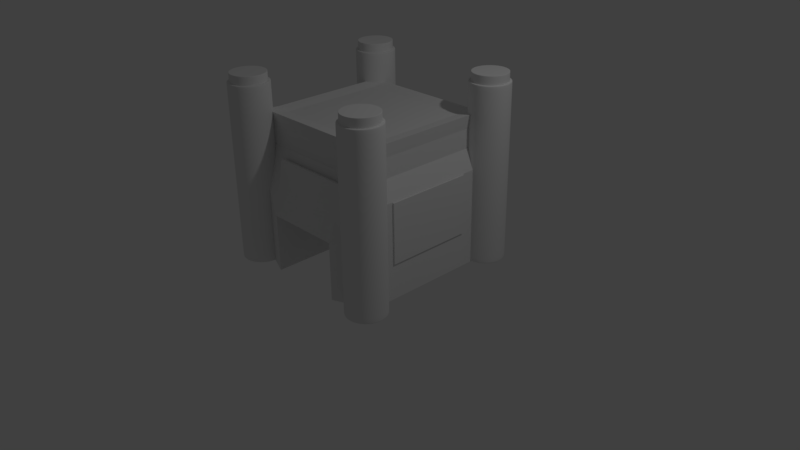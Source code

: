 # Source: TAP.blend  (saved by Blender 2.77.0; exported with 4.5.12 LTS)
import bpy
from mathutils import Matrix  # noqa: F401  (used for matrix-valued properties, if any)

bpy.ops.wm.read_factory_settings(use_empty=True)
scene = bpy.context.scene
scene.name = 'Scene'

# ---- collections
col_collection_1 = bpy.data.collections.new('Collection 1'); scene.collection.children.link(col_collection_1)

# ---- materials (node trees are filled in below, after node groups)
mat_tap2 = bpy.data.materials.new('TAP2')
mat_tap2.alpha_threshold = 0.0
mat_tap2.roughness = 0.5
mat_tap2.line_color = (0.0, 0.0, 0.0, 1.0)
mat_tap1 = bpy.data.materials.new('TAP1')
mat_tap1.alpha_threshold = 0.0
mat_tap1.roughness = 0.5

# ---- material node trees
mat_tap1.use_nodes = True; mat_tap1.node_tree.nodes.clear()
_N = mat_tap1.node_tree.nodes; _L = mat_tap1.node_tree.links
n0 = _N.new('ShaderNodeOutputMaterial'); n0.name = 'Material Output'; n0.location = (300, 300)
n1 = _N.new('ShaderNodeBsdfDiffuse'); n1.name = 'Diffuse BSDF'; n1.location = (10, 300)
_L.new(n1.outputs[0], n0.inputs[0])
n0.is_active_output = True

# ---- world
world_world = bpy.data.worlds.new('World'); scene.world = world_world
world_world.color = (0.05088, 0.05088, 0.05088)
world_world.use_sun_shadow = False
world_world.sun_shadow_jitter_overblur = 0.0
world_world.cycles.sampling_method = 'MANUAL'

# ---- cameras
cam_camera = bpy.data.cameras.new('Camera')
cam_camera.clip_end = 100.0
cam_camera.lens = 35.0
cam_camera.sensor_width = 32.0
cam_camera.sensor_height = 18.0
cam_camera.ortho_scale = 7.314
cam_camera.dof.focus_distance = 0.0

# ---- lights
light_lamp = bpy.data.lights.new('Lamp', 'POINT')
light_lamp.transmission_factor = 0.0
light_lamp.cutoff_distance = 30.0
light_lamp.energy = 100.0
light_lamp.shadow_buffer_clip_start = 1.001
light_lamp.shadow_soft_size = 0.1
light_lamp.shadow_maximum_resolution = 0.006
light_lamp.use_absolute_resolution = True

# ---- meshes
me_cylinder_007 = bpy.data.meshes.new('Cylinder.007')
me_cylinder_007.from_pydata([(0.0, 1.0, -1.0), (0.0, 1.0, 1.0), (0.1951, 0.9808, -1.0), (0.1951, 0.9808, 1.0), (0.3827, 0.9239, -1.0), (0.3827, 0.9239, 1.0), (0.5556, 0.8315, -1.0), (0.5556, 0.8315, 1.0), (0.7071, 0.7071, -1.0), (0.7071, 0.7071, 1.0), (0.8315, 0.5556, -1.0), (0.8315, 0.5556, 1.0), (0.9239, 0.3827, -1.0), (0.9239, 0.3827, 1.0), (0.9808, 0.1951, -1.0), (0.9808, 0.1951, 1.0), (1.0, 7.55e-08, -1.0), (1.0, 7.55e-08, 1.0), (0.9808, -0.1951, -1.0), (0.9808, -0.1951, 1.0), (0.9239, -0.3827, -1.0), (0.9239, -0.3827, 1.0), (0.8315, -0.5556, -1.0), (0.8315, -0.5556, 1.0), (0.7071, -0.7071, -1.0), (0.7071, -0.7071, 1.0), (0.5556, -0.8315, -1.0), (0.5556, -0.8315, 1.0), (0.3827, -0.9239, -1.0), (0.3827, -0.9239, 1.0), (0.1951, -0.9808, -1.0), (0.1951, -0.9808, 1.0), (-3.258e-07, -1.0, -1.0), (-3.258e-07, -1.0, 1.0), (-0.1951, -0.9808, -1.0), (-0.1951, -0.9808, 1.0), (-0.3827, -0.9239, -1.0), (-0.3827, -0.9239, 1.0), (-0.5556, -0.8315, -1.0), (-0.5556, -0.8315, 1.0), (-0.7071, -0.7071, -1.0), (-0.7071, -0.7071, 1.0), (-0.8315, -0.5556, -1.0), (-0.8315, -0.5556, 1.0), (-0.9239, -0.3827, -1.0), (-0.9239, -0.3827, 1.0), (-0.9808, -0.1951, -1.0), (-0.9808, -0.1951, 1.0), (-1.0, 9.656e-07, -1.0), (-1.0, 9.656e-07, 1.0), (-0.9808, 0.1951, -1.0), (-0.9808, 0.1951, 1.0), (-0.9239, 0.3827, -1.0), (-0.9239, 0.3827, 1.0), (-0.8315, 0.5556, -1.0), (-0.8315, 0.5556, 1.0), (-0.7071, 0.7071, -1.0), (-0.7071, 0.7071, 1.0), (-0.5556, 0.8315, -1.0), (-0.5556, 0.8315, 1.0), (-0.3827, 0.9239, -1.0), (-0.3827, 0.9239, 1.0), (-0.1951, 0.9808, -1.0), (-0.1951, 0.9808, 1.0), (0.0, 1.0, 0.9748), (0.1951, 0.9808, 0.9748), (0.3827, 0.9239, 0.9748), (0.5556, 0.8315, 0.9748), (0.7071, 0.7071, 0.9748), (0.8315, 0.5556, 0.9748), (0.9239, 0.3827, 0.9748), (0.9808, 0.1951, 0.9748), (1.0, 7.55e-08, 0.9748), (0.9808, -0.1951, 0.9748), (0.9239, -0.3827, 0.9748), (0.8315, -0.5556, 0.9748), (0.7071, -0.7071, 0.9748), (0.5556, -0.8315, 0.9748), (0.3827, -0.9239, 0.9748), (0.1951, -0.9808, 0.9748), (-3.258e-07, -1.0, 0.9748), (-0.1951, -0.9808, 0.9748), (-0.3827, -0.9239, 0.9748), (-0.5556, -0.8315, 0.9748), (-0.7071, -0.7071, 0.9748), (-0.8315, -0.5556, 0.9748), (-0.9239, -0.3827, 0.9748), (-0.9808, -0.1951, 0.9748), (-1.0, 9.656e-07, 0.9748), (-0.9808, 0.1951, 0.9748), (-0.9239, 0.3827, 0.9748), (-0.8315, 0.5556, 0.9748), (-0.7071, 0.7071, 0.9748), (-0.5556, 0.8315, 0.9748), (-0.3827, 0.9239, 0.9748), (-0.1951, 0.9808, 0.9748), (0.1951, 0.9808, -0.9731), (0.3827, 0.9239, -0.9731), (0.5556, 0.8315, -0.9731), (0.7071, 0.7071, -0.9731), (0.8315, 0.5556, -0.9731), (0.9239, 0.3827, -0.9731), (0.9808, 0.1951, -0.9731), (1.0, 7.55e-08, -0.9731), (0.9808, -0.1951, -0.9731), (0.9239, -0.3827, -0.9731), (0.8315, -0.5556, -0.9731), (0.7071, -0.7071, -0.9731), (0.5556, -0.8315, -0.9731), (0.3827, -0.9239, -0.9731), (0.1951, -0.9808, -0.9731), (-3.258e-07, -1.0, -0.9731), (-0.1951, -0.9808, -0.9731), (-0.3827, -0.9239, -0.9731), (-0.5556, -0.8315, -0.9731), (-0.7071, -0.7071, -0.9731), (-0.8315, -0.5556, -0.9731), (-0.9239, -0.3827, -0.9731), (-0.9808, -0.1951, -0.9731), (-1.0, 9.656e-07, -0.9731), (-0.9808, 0.1951, -0.9731), (-0.9239, 0.3827, -0.9731), (-0.8315, 0.5556, -0.9731), (-0.7071, 0.7071, -0.9731), (-0.5556, 0.8315, -0.9731), (-0.3827, 0.9239, -0.9731), (-0.1951, 0.9808, -0.9731), (0.0, 1.0, -0.9731), (0.1859, 0.9344, 1.0), (5.613e-09, 0.9527, 1.0), (0.3646, 0.8802, 1.0), (0.5293, 0.7922, 1.0), (0.6737, 0.6737, 1.0), (0.7922, 0.5293, 1.0), (0.8802, 0.3646, 1.0), (0.9344, 0.1859, 1.0), (0.9527, 8.54e-08, 1.0), (0.9344, -0.1859, 1.0), (0.8802, -0.3646, 1.0), (0.7922, -0.5293, 1.0), (0.6737, -0.6737, 1.0), (0.5293, -0.7922, 1.0), (0.3646, -0.8802, 1.0), (0.1859, -0.9344, 1.0), (-3.048e-07, -0.9527, 1.0), (-0.1859, -0.9344, 1.0), (-0.3646, -0.8802, 1.0), (-0.5293, -0.7922, 1.0), (-0.6737, -0.6737, 1.0), (-0.7922, -0.5293, 1.0), (-0.8802, -0.3646, 1.0), (-0.9344, -0.1859, 1.0), (-0.9527, 9.334e-07, 1.0), (-0.9344, 0.1859, 1.0), (-0.8802, 0.3646, 1.0), (-0.7922, 0.5293, 1.0), (-0.6737, 0.6737, 1.0), (-0.5293, 0.7922, 1.0), (-0.3646, 0.8802, 1.0), (-0.1859, 0.9344, 1.0), (7.091e-09, 0.9403, -1.0), (0.1834, 0.9222, -1.0), (0.3598, 0.8687, -1.0), (0.5224, 0.7818, -1.0), (0.6649, 0.6649, -1.0), (0.7818, 0.5224, -1.0), (0.8687, 0.3598, -1.0), (0.9222, 0.1834, -1.0), (0.9403, 8.801e-08, -1.0), (0.9222, -0.1834, -1.0), (0.8687, -0.3598, -1.0), (0.7818, -0.5224, -1.0), (0.6649, -0.6649, -1.0), (0.5224, -0.7818, -1.0), (0.3598, -0.8687, -1.0), (0.1834, -0.9222, -1.0), (-2.993e-07, -0.9403, -1.0), (-0.1834, -0.9222, -1.0), (-0.3598, -0.8687, -1.0), (-0.5224, -0.7818, -1.0), (-0.6649, -0.6649, -1.0), (-0.7818, -0.5224, -1.0), (-0.8687, -0.3598, -1.0), (-0.9222, -0.1834, -1.0), (-0.9403, 9.25e-07, -1.0), (-0.9222, 0.1834, -1.0), (-0.8687, 0.3598, -1.0), (-0.7818, 0.5224, -1.0), (-0.6649, 0.6649, -1.0), (-0.5224, 0.7818, -1.0), (-0.3598, 0.8687, -1.0), (-0.1834, 0.9222, -1.0)], [], [(64, 1, 3, 65), (65, 3, 5, 66), (66, 5, 7, 67), (67, 7, 9, 68), (68, 9, 11, 69), (69, 11, 13, 70), (70, 13, 15, 71), (71, 15, 17, 72), (72, 17, 19, 73), (73, 19, 21, 74), (74, 21, 23, 75), (75, 23, 25, 76), (76, 25, 27, 77), (77, 27, 29, 78), (78, 29, 31, 79), (79, 31, 33, 80), (80, 33, 35, 81), (81, 35, 37, 82), (82, 37, 39, 83), (83, 39, 41, 84), (84, 41, 43, 85), (85, 43, 45, 86), (86, 45, 47, 87), (87, 47, 49, 88), (88, 49, 51, 89), (89, 51, 53, 90), (90, 53, 55, 91), (91, 55, 57, 92), (92, 57, 59, 93), (93, 59, 61, 94), (33, 31, 143, 144), (94, 61, 63, 95), (95, 63, 1, 64), (62, 0, 160, 191), (126, 95, 64, 127), (125, 94, 95, 126), (124, 93, 94, 125), (123, 92, 93, 124), (122, 91, 92, 123), (121, 90, 91, 122), (120, 89, 90, 121), (119, 88, 89, 120), (118, 87, 88, 119), (117, 86, 87, 118), (116, 85, 86, 117), (115, 84, 85, 116), (114, 83, 84, 115), (113, 82, 83, 114), (112, 81, 82, 113), (111, 80, 81, 112), (110, 79, 80, 111), (109, 78, 79, 110), (108, 77, 78, 109), (107, 76, 77, 108), (106, 75, 76, 107), (105, 74, 75, 106), (104, 73, 74, 105), (103, 72, 73, 104), (102, 71, 72, 103), (101, 70, 71, 102), (100, 69, 70, 101), (99, 68, 69, 100), (98, 67, 68, 99), (97, 66, 67, 98), (96, 65, 66, 97), (127, 64, 65, 96), (0, 127, 96, 2), (2, 96, 97, 4), (4, 97, 98, 6), (6, 98, 99, 8), (8, 99, 100, 10), (10, 100, 101, 12), (12, 101, 102, 14), (14, 102, 103, 16), (16, 103, 104, 18), (18, 104, 105, 20), (20, 105, 106, 22), (22, 106, 107, 24), (24, 107, 108, 26), (26, 108, 109, 28), (28, 109, 110, 30), (30, 110, 111, 32), (32, 111, 112, 34), (34, 112, 113, 36), (36, 113, 114, 38), (38, 114, 115, 40), (40, 115, 116, 42), (42, 116, 117, 44), (44, 117, 118, 46), (46, 118, 119, 48), (48, 119, 120, 50), (50, 120, 121, 52), (52, 121, 122, 54), (54, 122, 123, 56), (56, 123, 124, 58), (58, 124, 125, 60), (60, 125, 126, 62), (62, 126, 127, 0), (128, 129, 159, 158, 157, 156, 155, 154, 153, 152, 151, 150, 149, 148, 147, 146, 145, 144, 143, 142, 141, 140, 139, 138, 137, 136, 135, 134, 133, 132, 131, 130), (27, 25, 140, 141), (39, 37, 146, 147), (21, 19, 137, 138), (11, 9, 132, 133), (23, 21, 138, 139), (5, 3, 128, 130), (17, 15, 135, 136), (7, 5, 130, 131), (61, 59, 157, 158), (63, 61, 158, 159), (45, 43, 149, 150), (57, 55, 155, 156), (51, 49, 152, 153), (29, 27, 141, 142), (41, 39, 147, 148), (35, 33, 144, 145), (47, 45, 150, 151), (25, 23, 139, 140), (19, 17, 136, 137), (31, 29, 142, 143), (13, 11, 133, 134), (15, 13, 134, 135), (9, 7, 131, 132), (3, 1, 129, 128), (1, 63, 159, 129), (59, 57, 156, 157), (53, 51, 153, 154), (55, 53, 154, 155), (37, 35, 145, 146), (49, 47, 151, 152), (43, 41, 148, 149), (160, 161, 162, 163, 164, 165, 166, 167, 168, 169, 170, 171, 172, 173, 174, 175, 176, 177, 178, 179, 180, 181, 182, 183, 184, 185, 186, 187, 188, 189, 190, 191), (56, 58, 189, 188), (58, 60, 190, 189), (46, 48, 184, 183), (40, 42, 181, 180), (52, 54, 187, 186), (42, 44, 182, 181), (24, 26, 173, 172), (36, 38, 179, 178), (30, 32, 176, 175), (26, 28, 174, 173), (8, 10, 165, 164), (20, 22, 171, 170), (14, 16, 168, 167), (4, 6, 163, 162), (10, 12, 166, 165), (0, 2, 161, 160), (60, 62, 191, 190), (54, 56, 188, 187), (48, 50, 185, 184), (38, 40, 180, 179), (50, 52, 186, 185), (32, 34, 177, 176), (44, 46, 183, 182), (34, 36, 178, 177), (16, 18, 169, 168), (28, 30, 175, 174), (22, 24, 172, 171), (12, 14, 167, 166), (6, 8, 164, 163), (18, 20, 170, 169), (2, 4, 162, 161)])
me_cylinder_007.polygons.foreach_set('use_smooth', [True] * 162)
me_cylinder_007.materials.append(mat_tap2)
me_cylinder_007.use_remesh_preserve_volume = False
me_cylinder_007.use_remesh_preserve_attributes = False
me_cylinder_007.use_mirror_vertex_groups = False
me_cylinder_007.update()
me_cylinder_006 = bpy.data.meshes.new('Cylinder.006')
me_cylinder_006.from_pydata([(0.0, 1.0, -1.0), (0.0, 1.0, 1.0), (0.1951, 0.9808, -1.0), (0.1951, 0.9808, 1.0), (0.3827, 0.9239, -1.0), (0.3827, 0.9239, 1.0), (0.5556, 0.8315, -1.0), (0.5556, 0.8315, 1.0), (0.7071, 0.7071, -1.0), (0.7071, 0.7071, 1.0), (0.8315, 0.5556, -1.0), (0.8315, 0.5556, 1.0), (0.9239, 0.3827, -1.0), (0.9239, 0.3827, 1.0), (0.9808, 0.1951, -1.0), (0.9808, 0.1951, 1.0), (1.0, 7.55e-08, -1.0), (1.0, 7.55e-08, 1.0), (0.9808, -0.1951, -1.0), (0.9808, -0.1951, 1.0), (0.9239, -0.3827, -1.0), (0.9239, -0.3827, 1.0), (0.8315, -0.5556, -1.0), (0.8315, -0.5556, 1.0), (0.7071, -0.7071, -1.0), (0.7071, -0.7071, 1.0), (0.5556, -0.8315, -1.0), (0.5556, -0.8315, 1.0), (0.3827, -0.9239, -1.0), (0.3827, -0.9239, 1.0), (0.1951, -0.9808, -1.0), (0.1951, -0.9808, 1.0), (-3.258e-07, -1.0, -1.0), (-3.258e-07, -1.0, 1.0), (-0.1951, -0.9808, -1.0), (-0.1951, -0.9808, 1.0), (-0.3827, -0.9239, -1.0), (-0.3827, -0.9239, 1.0), (-0.5556, -0.8315, -1.0), (-0.5556, -0.8315, 1.0), (-0.7071, -0.7071, -1.0), (-0.7071, -0.7071, 1.0), (-0.8315, -0.5556, -1.0), (-0.8315, -0.5556, 1.0), (-0.9239, -0.3827, -1.0), (-0.9239, -0.3827, 1.0), (-0.9808, -0.1951, -1.0), (-0.9808, -0.1951, 1.0), (-1.0, 9.656e-07, -1.0), (-1.0, 9.656e-07, 1.0), (-0.9808, 0.1951, -1.0), (-0.9808, 0.1951, 1.0), (-0.9239, 0.3827, -1.0), (-0.9239, 0.3827, 1.0), (-0.8315, 0.5556, -1.0), (-0.8315, 0.5556, 1.0), (-0.7071, 0.7071, -1.0), (-0.7071, 0.7071, 1.0), (-0.5556, 0.8315, -1.0), (-0.5556, 0.8315, 1.0), (-0.3827, 0.9239, -1.0), (-0.3827, 0.9239, 1.0), (-0.1951, 0.9808, -1.0), (-0.1951, 0.9808, 1.0), (0.0, 1.0, 0.9748), (0.1951, 0.9808, 0.9748), (0.3827, 0.9239, 0.9748), (0.5556, 0.8315, 0.9748), (0.7071, 0.7071, 0.9748), (0.8315, 0.5556, 0.9748), (0.9239, 0.3827, 0.9748), (0.9808, 0.1951, 0.9748), (1.0, 7.55e-08, 0.9748), (0.9808, -0.1951, 0.9748), (0.9239, -0.3827, 0.9748), (0.8315, -0.5556, 0.9748), (0.7071, -0.7071, 0.9748), (0.5556, -0.8315, 0.9748), (0.3827, -0.9239, 0.9748), (0.1951, -0.9808, 0.9748), (-3.258e-07, -1.0, 0.9748), (-0.1951, -0.9808, 0.9748), (-0.3827, -0.9239, 0.9748), (-0.5556, -0.8315, 0.9748), (-0.7071, -0.7071, 0.9748), (-0.8315, -0.5556, 0.9748), (-0.9239, -0.3827, 0.9748), (-0.9808, -0.1951, 0.9748), (-1.0, 9.656e-07, 0.9748), (-0.9808, 0.1951, 0.9748), (-0.9239, 0.3827, 0.9748), (-0.8315, 0.5556, 0.9748), (-0.7071, 0.7071, 0.9748), (-0.5556, 0.8315, 0.9748), (-0.3827, 0.9239, 0.9748), (-0.1951, 0.9808, 0.9748), (0.1951, 0.9808, -0.9731), (0.3827, 0.9239, -0.9731), (0.5556, 0.8315, -0.9731), (0.7071, 0.7071, -0.9731), (0.8315, 0.5556, -0.9731), (0.9239, 0.3827, -0.9731), (0.9808, 0.1951, -0.9731), (1.0, 7.55e-08, -0.9731), (0.9808, -0.1951, -0.9731), (0.9239, -0.3827, -0.9731), (0.8315, -0.5556, -0.9731), (0.7071, -0.7071, -0.9731), (0.5556, -0.8315, -0.9731), (0.3827, -0.9239, -0.9731), (0.1951, -0.9808, -0.9731), (-3.258e-07, -1.0, -0.9731), (-0.1951, -0.9808, -0.9731), (-0.3827, -0.9239, -0.9731), (-0.5556, -0.8315, -0.9731), (-0.7071, -0.7071, -0.9731), (-0.8315, -0.5556, -0.9731), (-0.9239, -0.3827, -0.9731), (-0.9808, -0.1951, -0.9731), (-1.0, 9.656e-07, -0.9731), (-0.9808, 0.1951, -0.9731), (-0.9239, 0.3827, -0.9731), (-0.8315, 0.5556, -0.9731), (-0.7071, 0.7071, -0.9731), (-0.5556, 0.8315, -0.9731), (-0.3827, 0.9239, -0.9731), (-0.1951, 0.9808, -0.9731), (0.0, 1.0, -0.9731), (0.1859, 0.9344, 1.0), (5.613e-09, 0.9527, 1.0), (0.3646, 0.8802, 1.0), (0.5293, 0.7922, 1.0), (0.6737, 0.6737, 1.0), (0.7922, 0.5293, 1.0), (0.8802, 0.3646, 1.0), (0.9344, 0.1859, 1.0), (0.9527, 8.54e-08, 1.0), (0.9344, -0.1859, 1.0), (0.8802, -0.3646, 1.0), (0.7922, -0.5293, 1.0), (0.6737, -0.6737, 1.0), (0.5293, -0.7922, 1.0), (0.3646, -0.8802, 1.0), (0.1859, -0.9344, 1.0), (-3.048e-07, -0.9527, 1.0), (-0.1859, -0.9344, 1.0), (-0.3646, -0.8802, 1.0), (-0.5293, -0.7922, 1.0), (-0.6737, -0.6737, 1.0), (-0.7922, -0.5293, 1.0), (-0.8802, -0.3646, 1.0), (-0.9344, -0.1859, 1.0), (-0.9527, 9.334e-07, 1.0), (-0.9344, 0.1859, 1.0), (-0.8802, 0.3646, 1.0), (-0.7922, 0.5293, 1.0), (-0.6737, 0.6737, 1.0), (-0.5293, 0.7922, 1.0), (-0.3646, 0.8802, 1.0), (-0.1859, 0.9344, 1.0), (7.091e-09, 0.9403, -1.0), (0.1834, 0.9222, -1.0), (0.3598, 0.8687, -1.0), (0.5224, 0.7818, -1.0), (0.6649, 0.6649, -1.0), (0.7818, 0.5224, -1.0), (0.8687, 0.3598, -1.0), (0.9222, 0.1834, -1.0), (0.9403, 8.801e-08, -1.0), (0.9222, -0.1834, -1.0), (0.8687, -0.3598, -1.0), (0.7818, -0.5224, -1.0), (0.6649, -0.6649, -1.0), (0.5224, -0.7818, -1.0), (0.3598, -0.8687, -1.0), (0.1834, -0.9222, -1.0), (-2.993e-07, -0.9403, -1.0), (-0.1834, -0.9222, -1.0), (-0.3598, -0.8687, -1.0), (-0.5224, -0.7818, -1.0), (-0.6649, -0.6649, -1.0), (-0.7818, -0.5224, -1.0), (-0.8687, -0.3598, -1.0), (-0.9222, -0.1834, -1.0), (-0.9403, 9.25e-07, -1.0), (-0.9222, 0.1834, -1.0), (-0.8687, 0.3598, -1.0), (-0.7818, 0.5224, -1.0), (-0.6649, 0.6649, -1.0), (-0.5224, 0.7818, -1.0), (-0.3598, 0.8687, -1.0), (-0.1834, 0.9222, -1.0)], [], [(64, 1, 3, 65), (65, 3, 5, 66), (66, 5, 7, 67), (67, 7, 9, 68), (68, 9, 11, 69), (69, 11, 13, 70), (70, 13, 15, 71), (71, 15, 17, 72), (72, 17, 19, 73), (73, 19, 21, 74), (74, 21, 23, 75), (75, 23, 25, 76), (76, 25, 27, 77), (77, 27, 29, 78), (78, 29, 31, 79), (79, 31, 33, 80), (80, 33, 35, 81), (81, 35, 37, 82), (82, 37, 39, 83), (83, 39, 41, 84), (84, 41, 43, 85), (85, 43, 45, 86), (86, 45, 47, 87), (87, 47, 49, 88), (88, 49, 51, 89), (89, 51, 53, 90), (90, 53, 55, 91), (91, 55, 57, 92), (92, 57, 59, 93), (93, 59, 61, 94), (33, 31, 143, 144), (94, 61, 63, 95), (95, 63, 1, 64), (62, 0, 160, 191), (126, 95, 64, 127), (125, 94, 95, 126), (124, 93, 94, 125), (123, 92, 93, 124), (122, 91, 92, 123), (121, 90, 91, 122), (120, 89, 90, 121), (119, 88, 89, 120), (118, 87, 88, 119), (117, 86, 87, 118), (116, 85, 86, 117), (115, 84, 85, 116), (114, 83, 84, 115), (113, 82, 83, 114), (112, 81, 82, 113), (111, 80, 81, 112), (110, 79, 80, 111), (109, 78, 79, 110), (108, 77, 78, 109), (107, 76, 77, 108), (106, 75, 76, 107), (105, 74, 75, 106), (104, 73, 74, 105), (103, 72, 73, 104), (102, 71, 72, 103), (101, 70, 71, 102), (100, 69, 70, 101), (99, 68, 69, 100), (98, 67, 68, 99), (97, 66, 67, 98), (96, 65, 66, 97), (127, 64, 65, 96), (0, 127, 96, 2), (2, 96, 97, 4), (4, 97, 98, 6), (6, 98, 99, 8), (8, 99, 100, 10), (10, 100, 101, 12), (12, 101, 102, 14), (14, 102, 103, 16), (16, 103, 104, 18), (18, 104, 105, 20), (20, 105, 106, 22), (22, 106, 107, 24), (24, 107, 108, 26), (26, 108, 109, 28), (28, 109, 110, 30), (30, 110, 111, 32), (32, 111, 112, 34), (34, 112, 113, 36), (36, 113, 114, 38), (38, 114, 115, 40), (40, 115, 116, 42), (42, 116, 117, 44), (44, 117, 118, 46), (46, 118, 119, 48), (48, 119, 120, 50), (50, 120, 121, 52), (52, 121, 122, 54), (54, 122, 123, 56), (56, 123, 124, 58), (58, 124, 125, 60), (60, 125, 126, 62), (62, 126, 127, 0), (128, 129, 159, 158, 157, 156, 155, 154, 153, 152, 151, 150, 149, 148, 147, 146, 145, 144, 143, 142, 141, 140, 139, 138, 137, 136, 135, 134, 133, 132, 131, 130), (27, 25, 140, 141), (39, 37, 146, 147), (21, 19, 137, 138), (11, 9, 132, 133), (23, 21, 138, 139), (5, 3, 128, 130), (17, 15, 135, 136), (7, 5, 130, 131), (61, 59, 157, 158), (63, 61, 158, 159), (45, 43, 149, 150), (57, 55, 155, 156), (51, 49, 152, 153), (29, 27, 141, 142), (41, 39, 147, 148), (35, 33, 144, 145), (47, 45, 150, 151), (25, 23, 139, 140), (19, 17, 136, 137), (31, 29, 142, 143), (13, 11, 133, 134), (15, 13, 134, 135), (9, 7, 131, 132), (3, 1, 129, 128), (1, 63, 159, 129), (59, 57, 156, 157), (53, 51, 153, 154), (55, 53, 154, 155), (37, 35, 145, 146), (49, 47, 151, 152), (43, 41, 148, 149), (160, 161, 162, 163, 164, 165, 166, 167, 168, 169, 170, 171, 172, 173, 174, 175, 176, 177, 178, 179, 180, 181, 182, 183, 184, 185, 186, 187, 188, 189, 190, 191), (56, 58, 189, 188), (58, 60, 190, 189), (46, 48, 184, 183), (40, 42, 181, 180), (52, 54, 187, 186), (42, 44, 182, 181), (24, 26, 173, 172), (36, 38, 179, 178), (30, 32, 176, 175), (26, 28, 174, 173), (8, 10, 165, 164), (20, 22, 171, 170), (14, 16, 168, 167), (4, 6, 163, 162), (10, 12, 166, 165), (0, 2, 161, 160), (60, 62, 191, 190), (54, 56, 188, 187), (48, 50, 185, 184), (38, 40, 180, 179), (50, 52, 186, 185), (32, 34, 177, 176), (44, 46, 183, 182), (34, 36, 178, 177), (16, 18, 169, 168), (28, 30, 175, 174), (22, 24, 172, 171), (12, 14, 167, 166), (6, 8, 164, 163), (18, 20, 170, 169), (2, 4, 162, 161)])
me_cylinder_006.polygons.foreach_set('use_smooth', [True] * 162)
me_cylinder_006.materials.append(mat_tap2)
me_cylinder_006.use_remesh_preserve_volume = False
me_cylinder_006.use_remesh_preserve_attributes = False
me_cylinder_006.use_mirror_vertex_groups = False
me_cylinder_006.update()
me_cylinder_005 = bpy.data.meshes.new('Cylinder.005')
me_cylinder_005.from_pydata([(0.0, 1.0, -1.0), (0.0, 1.0, 1.0), (0.1951, 0.9808, -1.0), (0.1951, 0.9808, 1.0), (0.3827, 0.9239, -1.0), (0.3827, 0.9239, 1.0), (0.5556, 0.8315, -1.0), (0.5556, 0.8315, 1.0), (0.7071, 0.7071, -1.0), (0.7071, 0.7071, 1.0), (0.8315, 0.5556, -1.0), (0.8315, 0.5556, 1.0), (0.9239, 0.3827, -1.0), (0.9239, 0.3827, 1.0), (0.9808, 0.1951, -1.0), (0.9808, 0.1951, 1.0), (1.0, 7.55e-08, -1.0), (1.0, 7.55e-08, 1.0), (0.9808, -0.1951, -1.0), (0.9808, -0.1951, 1.0), (0.9239, -0.3827, -1.0), (0.9239, -0.3827, 1.0), (0.8315, -0.5556, -1.0), (0.8315, -0.5556, 1.0), (0.7071, -0.7071, -1.0), (0.7071, -0.7071, 1.0), (0.5556, -0.8315, -1.0), (0.5556, -0.8315, 1.0), (0.3827, -0.9239, -1.0), (0.3827, -0.9239, 1.0), (0.1951, -0.9808, -1.0), (0.1951, -0.9808, 1.0), (-3.258e-07, -1.0, -1.0), (-3.258e-07, -1.0, 1.0), (-0.1951, -0.9808, -1.0), (-0.1951, -0.9808, 1.0), (-0.3827, -0.9239, -1.0), (-0.3827, -0.9239, 1.0), (-0.5556, -0.8315, -1.0), (-0.5556, -0.8315, 1.0), (-0.7071, -0.7071, -1.0), (-0.7071, -0.7071, 1.0), (-0.8315, -0.5556, -1.0), (-0.8315, -0.5556, 1.0), (-0.9239, -0.3827, -1.0), (-0.9239, -0.3827, 1.0), (-0.9808, -0.1951, -1.0), (-0.9808, -0.1951, 1.0), (-1.0, 9.656e-07, -1.0), (-1.0, 9.656e-07, 1.0), (-0.9808, 0.1951, -1.0), (-0.9808, 0.1951, 1.0), (-0.9239, 0.3827, -1.0), (-0.9239, 0.3827, 1.0), (-0.8315, 0.5556, -1.0), (-0.8315, 0.5556, 1.0), (-0.7071, 0.7071, -1.0), (-0.7071, 0.7071, 1.0), (-0.5556, 0.8315, -1.0), (-0.5556, 0.8315, 1.0), (-0.3827, 0.9239, -1.0), (-0.3827, 0.9239, 1.0), (-0.1951, 0.9808, -1.0), (-0.1951, 0.9808, 1.0), (0.0, 1.0, 0.9748), (0.1951, 0.9808, 0.9748), (0.3827, 0.9239, 0.9748), (0.5556, 0.8315, 0.9748), (0.7071, 0.7071, 0.9748), (0.8315, 0.5556, 0.9748), (0.9239, 0.3827, 0.9748), (0.9808, 0.1951, 0.9748), (1.0, 7.55e-08, 0.9748), (0.9808, -0.1951, 0.9748), (0.9239, -0.3827, 0.9748), (0.8315, -0.5556, 0.9748), (0.7071, -0.7071, 0.9748), (0.5556, -0.8315, 0.9748), (0.3827, -0.9239, 0.9748), (0.1951, -0.9808, 0.9748), (-3.258e-07, -1.0, 0.9748), (-0.1951, -0.9808, 0.9748), (-0.3827, -0.9239, 0.9748), (-0.5556, -0.8315, 0.9748), (-0.7071, -0.7071, 0.9748), (-0.8315, -0.5556, 0.9748), (-0.9239, -0.3827, 0.9748), (-0.9808, -0.1951, 0.9748), (-1.0, 9.656e-07, 0.9748), (-0.9808, 0.1951, 0.9748), (-0.9239, 0.3827, 0.9748), (-0.8315, 0.5556, 0.9748), (-0.7071, 0.7071, 0.9748), (-0.5556, 0.8315, 0.9748), (-0.3827, 0.9239, 0.9748), (-0.1951, 0.9808, 0.9748), (0.1951, 0.9808, -0.9731), (0.3827, 0.9239, -0.9731), (0.5556, 0.8315, -0.9731), (0.7071, 0.7071, -0.9731), (0.8315, 0.5556, -0.9731), (0.9239, 0.3827, -0.9731), (0.9808, 0.1951, -0.9731), (1.0, 7.55e-08, -0.9731), (0.9808, -0.1951, -0.9731), (0.9239, -0.3827, -0.9731), (0.8315, -0.5556, -0.9731), (0.7071, -0.7071, -0.9731), (0.5556, -0.8315, -0.9731), (0.3827, -0.9239, -0.9731), (0.1951, -0.9808, -0.9731), (-3.258e-07, -1.0, -0.9731), (-0.1951, -0.9808, -0.9731), (-0.3827, -0.9239, -0.9731), (-0.5556, -0.8315, -0.9731), (-0.7071, -0.7071, -0.9731), (-0.8315, -0.5556, -0.9731), (-0.9239, -0.3827, -0.9731), (-0.9808, -0.1951, -0.9731), (-1.0, 9.656e-07, -0.9731), (-0.9808, 0.1951, -0.9731), (-0.9239, 0.3827, -0.9731), (-0.8315, 0.5556, -0.9731), (-0.7071, 0.7071, -0.9731), (-0.5556, 0.8315, -0.9731), (-0.3827, 0.9239, -0.9731), (-0.1951, 0.9808, -0.9731), (0.0, 1.0, -0.9731), (0.1859, 0.9344, 1.0), (5.613e-09, 0.9527, 1.0), (0.3646, 0.8802, 1.0), (0.5293, 0.7922, 1.0), (0.6737, 0.6737, 1.0), (0.7922, 0.5293, 1.0), (0.8802, 0.3646, 1.0), (0.9344, 0.1859, 1.0), (0.9527, 8.54e-08, 1.0), (0.9344, -0.1859, 1.0), (0.8802, -0.3646, 1.0), (0.7922, -0.5293, 1.0), (0.6737, -0.6737, 1.0), (0.5293, -0.7922, 1.0), (0.3646, -0.8802, 1.0), (0.1859, -0.9344, 1.0), (-3.048e-07, -0.9527, 1.0), (-0.1859, -0.9344, 1.0), (-0.3646, -0.8802, 1.0), (-0.5293, -0.7922, 1.0), (-0.6737, -0.6737, 1.0), (-0.7922, -0.5293, 1.0), (-0.8802, -0.3646, 1.0), (-0.9344, -0.1859, 1.0), (-0.9527, 9.334e-07, 1.0), (-0.9344, 0.1859, 1.0), (-0.8802, 0.3646, 1.0), (-0.7922, 0.5293, 1.0), (-0.6737, 0.6737, 1.0), (-0.5293, 0.7922, 1.0), (-0.3646, 0.8802, 1.0), (-0.1859, 0.9344, 1.0), (7.091e-09, 0.9403, -1.0), (0.1834, 0.9222, -1.0), (0.3598, 0.8687, -1.0), (0.5224, 0.7818, -1.0), (0.6649, 0.6649, -1.0), (0.7818, 0.5224, -1.0), (0.8687, 0.3598, -1.0), (0.9222, 0.1834, -1.0), (0.9403, 8.801e-08, -1.0), (0.9222, -0.1834, -1.0), (0.8687, -0.3598, -1.0), (0.7818, -0.5224, -1.0), (0.6649, -0.6649, -1.0), (0.5224, -0.7818, -1.0), (0.3598, -0.8687, -1.0), (0.1834, -0.9222, -1.0), (-2.993e-07, -0.9403, -1.0), (-0.1834, -0.9222, -1.0), (-0.3598, -0.8687, -1.0), (-0.5224, -0.7818, -1.0), (-0.6649, -0.6649, -1.0), (-0.7818, -0.5224, -1.0), (-0.8687, -0.3598, -1.0), (-0.9222, -0.1834, -1.0), (-0.9403, 9.25e-07, -1.0), (-0.9222, 0.1834, -1.0), (-0.8687, 0.3598, -1.0), (-0.7818, 0.5224, -1.0), (-0.6649, 0.6649, -1.0), (-0.5224, 0.7818, -1.0), (-0.3598, 0.8687, -1.0), (-0.1834, 0.9222, -1.0)], [], [(64, 1, 3, 65), (65, 3, 5, 66), (66, 5, 7, 67), (67, 7, 9, 68), (68, 9, 11, 69), (69, 11, 13, 70), (70, 13, 15, 71), (71, 15, 17, 72), (72, 17, 19, 73), (73, 19, 21, 74), (74, 21, 23, 75), (75, 23, 25, 76), (76, 25, 27, 77), (77, 27, 29, 78), (78, 29, 31, 79), (79, 31, 33, 80), (80, 33, 35, 81), (81, 35, 37, 82), (82, 37, 39, 83), (83, 39, 41, 84), (84, 41, 43, 85), (85, 43, 45, 86), (86, 45, 47, 87), (87, 47, 49, 88), (88, 49, 51, 89), (89, 51, 53, 90), (90, 53, 55, 91), (91, 55, 57, 92), (92, 57, 59, 93), (93, 59, 61, 94), (33, 31, 143, 144), (94, 61, 63, 95), (95, 63, 1, 64), (62, 0, 160, 191), (126, 95, 64, 127), (125, 94, 95, 126), (124, 93, 94, 125), (123, 92, 93, 124), (122, 91, 92, 123), (121, 90, 91, 122), (120, 89, 90, 121), (119, 88, 89, 120), (118, 87, 88, 119), (117, 86, 87, 118), (116, 85, 86, 117), (115, 84, 85, 116), (114, 83, 84, 115), (113, 82, 83, 114), (112, 81, 82, 113), (111, 80, 81, 112), (110, 79, 80, 111), (109, 78, 79, 110), (108, 77, 78, 109), (107, 76, 77, 108), (106, 75, 76, 107), (105, 74, 75, 106), (104, 73, 74, 105), (103, 72, 73, 104), (102, 71, 72, 103), (101, 70, 71, 102), (100, 69, 70, 101), (99, 68, 69, 100), (98, 67, 68, 99), (97, 66, 67, 98), (96, 65, 66, 97), (127, 64, 65, 96), (0, 127, 96, 2), (2, 96, 97, 4), (4, 97, 98, 6), (6, 98, 99, 8), (8, 99, 100, 10), (10, 100, 101, 12), (12, 101, 102, 14), (14, 102, 103, 16), (16, 103, 104, 18), (18, 104, 105, 20), (20, 105, 106, 22), (22, 106, 107, 24), (24, 107, 108, 26), (26, 108, 109, 28), (28, 109, 110, 30), (30, 110, 111, 32), (32, 111, 112, 34), (34, 112, 113, 36), (36, 113, 114, 38), (38, 114, 115, 40), (40, 115, 116, 42), (42, 116, 117, 44), (44, 117, 118, 46), (46, 118, 119, 48), (48, 119, 120, 50), (50, 120, 121, 52), (52, 121, 122, 54), (54, 122, 123, 56), (56, 123, 124, 58), (58, 124, 125, 60), (60, 125, 126, 62), (62, 126, 127, 0), (128, 129, 159, 158, 157, 156, 155, 154, 153, 152, 151, 150, 149, 148, 147, 146, 145, 144, 143, 142, 141, 140, 139, 138, 137, 136, 135, 134, 133, 132, 131, 130), (27, 25, 140, 141), (39, 37, 146, 147), (21, 19, 137, 138), (11, 9, 132, 133), (23, 21, 138, 139), (5, 3, 128, 130), (17, 15, 135, 136), (7, 5, 130, 131), (61, 59, 157, 158), (63, 61, 158, 159), (45, 43, 149, 150), (57, 55, 155, 156), (51, 49, 152, 153), (29, 27, 141, 142), (41, 39, 147, 148), (35, 33, 144, 145), (47, 45, 150, 151), (25, 23, 139, 140), (19, 17, 136, 137), (31, 29, 142, 143), (13, 11, 133, 134), (15, 13, 134, 135), (9, 7, 131, 132), (3, 1, 129, 128), (1, 63, 159, 129), (59, 57, 156, 157), (53, 51, 153, 154), (55, 53, 154, 155), (37, 35, 145, 146), (49, 47, 151, 152), (43, 41, 148, 149), (160, 161, 162, 163, 164, 165, 166, 167, 168, 169, 170, 171, 172, 173, 174, 175, 176, 177, 178, 179, 180, 181, 182, 183, 184, 185, 186, 187, 188, 189, 190, 191), (56, 58, 189, 188), (58, 60, 190, 189), (46, 48, 184, 183), (40, 42, 181, 180), (52, 54, 187, 186), (42, 44, 182, 181), (24, 26, 173, 172), (36, 38, 179, 178), (30, 32, 176, 175), (26, 28, 174, 173), (8, 10, 165, 164), (20, 22, 171, 170), (14, 16, 168, 167), (4, 6, 163, 162), (10, 12, 166, 165), (0, 2, 161, 160), (60, 62, 191, 190), (54, 56, 188, 187), (48, 50, 185, 184), (38, 40, 180, 179), (50, 52, 186, 185), (32, 34, 177, 176), (44, 46, 183, 182), (34, 36, 178, 177), (16, 18, 169, 168), (28, 30, 175, 174), (22, 24, 172, 171), (12, 14, 167, 166), (6, 8, 164, 163), (18, 20, 170, 169), (2, 4, 162, 161)])
me_cylinder_005.polygons.foreach_set('use_smooth', [True] * 162)
me_cylinder_005.materials.append(mat_tap2)
me_cylinder_005.use_remesh_preserve_volume = False
me_cylinder_005.use_remesh_preserve_attributes = False
me_cylinder_005.use_mirror_vertex_groups = False
me_cylinder_005.update()
me_cylinder_004 = bpy.data.meshes.new('Cylinder.004')
me_cylinder_004.from_pydata([(0.0, 1.0, -1.0), (0.0, 1.0, 1.0), (0.1951, 0.9808, -1.0), (0.1951, 0.9808, 1.0), (0.3827, 0.9239, -1.0), (0.3827, 0.9239, 1.0), (0.5556, 0.8315, -1.0), (0.5556, 0.8315, 1.0), (0.7071, 0.7071, -1.0), (0.7071, 0.7071, 1.0), (0.8315, 0.5556, -1.0), (0.8315, 0.5556, 1.0), (0.9239, 0.3827, -1.0), (0.9239, 0.3827, 1.0), (0.9808, 0.1951, -1.0), (0.9808, 0.1951, 1.0), (1.0, 7.55e-08, -1.0), (1.0, 7.55e-08, 1.0), (0.9808, -0.1951, -1.0), (0.9808, -0.1951, 1.0), (0.9239, -0.3827, -1.0), (0.9239, -0.3827, 1.0), (0.8315, -0.5556, -1.0), (0.8315, -0.5556, 1.0), (0.7071, -0.7071, -1.0), (0.7071, -0.7071, 1.0), (0.5556, -0.8315, -1.0), (0.5556, -0.8315, 1.0), (0.3827, -0.9239, -1.0), (0.3827, -0.9239, 1.0), (0.1951, -0.9808, -1.0), (0.1951, -0.9808, 1.0), (-3.258e-07, -1.0, -1.0), (-3.258e-07, -1.0, 1.0), (-0.1951, -0.9808, -1.0), (-0.1951, -0.9808, 1.0), (-0.3827, -0.9239, -1.0), (-0.3827, -0.9239, 1.0), (-0.5556, -0.8315, -1.0), (-0.5556, -0.8315, 1.0), (-0.7071, -0.7071, -1.0), (-0.7071, -0.7071, 1.0), (-0.8315, -0.5556, -1.0), (-0.8315, -0.5556, 1.0), (-0.9239, -0.3827, -1.0), (-0.9239, -0.3827, 1.0), (-0.9808, -0.1951, -1.0), (-0.9808, -0.1951, 1.0), (-1.0, 9.656e-07, -1.0), (-1.0, 9.656e-07, 1.0), (-0.9808, 0.1951, -1.0), (-0.9808, 0.1951, 1.0), (-0.9239, 0.3827, -1.0), (-0.9239, 0.3827, 1.0), (-0.8315, 0.5556, -1.0), (-0.8315, 0.5556, 1.0), (-0.7071, 0.7071, -1.0), (-0.7071, 0.7071, 1.0), (-0.5556, 0.8315, -1.0), (-0.5556, 0.8315, 1.0), (-0.3827, 0.9239, -1.0), (-0.3827, 0.9239, 1.0), (-0.1951, 0.9808, -1.0), (-0.1951, 0.9808, 1.0), (0.0, 1.0, 0.9748), (0.1951, 0.9808, 0.9748), (0.3827, 0.9239, 0.9748), (0.5556, 0.8315, 0.9748), (0.7071, 0.7071, 0.9748), (0.8315, 0.5556, 0.9748), (0.9239, 0.3827, 0.9748), (0.9808, 0.1951, 0.9748), (1.0, 7.55e-08, 0.9748), (0.9808, -0.1951, 0.9748), (0.9239, -0.3827, 0.9748), (0.8315, -0.5556, 0.9748), (0.7071, -0.7071, 0.9748), (0.5556, -0.8315, 0.9748), (0.3827, -0.9239, 0.9748), (0.1951, -0.9808, 0.9748), (-3.258e-07, -1.0, 0.9748), (-0.1951, -0.9808, 0.9748), (-0.3827, -0.9239, 0.9748), (-0.5556, -0.8315, 0.9748), (-0.7071, -0.7071, 0.9748), (-0.8315, -0.5556, 0.9748), (-0.9239, -0.3827, 0.9748), (-0.9808, -0.1951, 0.9748), (-1.0, 9.656e-07, 0.9748), (-0.9808, 0.1951, 0.9748), (-0.9239, 0.3827, 0.9748), (-0.8315, 0.5556, 0.9748), (-0.7071, 0.7071, 0.9748), (-0.5556, 0.8315, 0.9748), (-0.3827, 0.9239, 0.9748), (-0.1951, 0.9808, 0.9748), (0.1951, 0.9808, -0.9731), (0.3827, 0.9239, -0.9731), (0.5556, 0.8315, -0.9731), (0.7071, 0.7071, -0.9731), (0.8315, 0.5556, -0.9731), (0.9239, 0.3827, -0.9731), (0.9808, 0.1951, -0.9731), (1.0, 7.55e-08, -0.9731), (0.9808, -0.1951, -0.9731), (0.9239, -0.3827, -0.9731), (0.8315, -0.5556, -0.9731), (0.7071, -0.7071, -0.9731), (0.5556, -0.8315, -0.9731), (0.3827, -0.9239, -0.9731), (0.1951, -0.9808, -0.9731), (-3.258e-07, -1.0, -0.9731), (-0.1951, -0.9808, -0.9731), (-0.3827, -0.9239, -0.9731), (-0.5556, -0.8315, -0.9731), (-0.7071, -0.7071, -0.9731), (-0.8315, -0.5556, -0.9731), (-0.9239, -0.3827, -0.9731), (-0.9808, -0.1951, -0.9731), (-1.0, 9.656e-07, -0.9731), (-0.9808, 0.1951, -0.9731), (-0.9239, 0.3827, -0.9731), (-0.8315, 0.5556, -0.9731), (-0.7071, 0.7071, -0.9731), (-0.5556, 0.8315, -0.9731), (-0.3827, 0.9239, -0.9731), (-0.1951, 0.9808, -0.9731), (0.0, 1.0, -0.9731), (0.1859, 0.9344, 1.0), (5.613e-09, 0.9527, 1.0), (0.3646, 0.8802, 1.0), (0.5293, 0.7922, 1.0), (0.6737, 0.6737, 1.0), (0.7922, 0.5293, 1.0), (0.8802, 0.3646, 1.0), (0.9344, 0.1859, 1.0), (0.9527, 8.54e-08, 1.0), (0.9344, -0.1859, 1.0), (0.8802, -0.3646, 1.0), (0.7922, -0.5293, 1.0), (0.6737, -0.6737, 1.0), (0.5293, -0.7922, 1.0), (0.3646, -0.8802, 1.0), (0.1859, -0.9344, 1.0), (-3.048e-07, -0.9527, 1.0), (-0.1859, -0.9344, 1.0), (-0.3646, -0.8802, 1.0), (-0.5293, -0.7922, 1.0), (-0.6737, -0.6737, 1.0), (-0.7922, -0.5293, 1.0), (-0.8802, -0.3646, 1.0), (-0.9344, -0.1859, 1.0), (-0.9527, 9.334e-07, 1.0), (-0.9344, 0.1859, 1.0), (-0.8802, 0.3646, 1.0), (-0.7922, 0.5293, 1.0), (-0.6737, 0.6737, 1.0), (-0.5293, 0.7922, 1.0), (-0.3646, 0.8802, 1.0), (-0.1859, 0.9344, 1.0), (7.091e-09, 0.9403, -1.0), (0.1834, 0.9222, -1.0), (0.3598, 0.8687, -1.0), (0.5224, 0.7818, -1.0), (0.6649, 0.6649, -1.0), (0.7818, 0.5224, -1.0), (0.8687, 0.3598, -1.0), (0.9222, 0.1834, -1.0), (0.9403, 8.801e-08, -1.0), (0.9222, -0.1834, -1.0), (0.8687, -0.3598, -1.0), (0.7818, -0.5224, -1.0), (0.6649, -0.6649, -1.0), (0.5224, -0.7818, -1.0), (0.3598, -0.8687, -1.0), (0.1834, -0.9222, -1.0), (-2.993e-07, -0.9403, -1.0), (-0.1834, -0.9222, -1.0), (-0.3598, -0.8687, -1.0), (-0.5224, -0.7818, -1.0), (-0.6649, -0.6649, -1.0), (-0.7818, -0.5224, -1.0), (-0.8687, -0.3598, -1.0), (-0.9222, -0.1834, -1.0), (-0.9403, 9.25e-07, -1.0), (-0.9222, 0.1834, -1.0), (-0.8687, 0.3598, -1.0), (-0.7818, 0.5224, -1.0), (-0.6649, 0.6649, -1.0), (-0.5224, 0.7818, -1.0), (-0.3598, 0.8687, -1.0), (-0.1834, 0.9222, -1.0)], [], [(64, 1, 3, 65), (65, 3, 5, 66), (66, 5, 7, 67), (67, 7, 9, 68), (68, 9, 11, 69), (69, 11, 13, 70), (70, 13, 15, 71), (71, 15, 17, 72), (72, 17, 19, 73), (73, 19, 21, 74), (74, 21, 23, 75), (75, 23, 25, 76), (76, 25, 27, 77), (77, 27, 29, 78), (78, 29, 31, 79), (79, 31, 33, 80), (80, 33, 35, 81), (81, 35, 37, 82), (82, 37, 39, 83), (83, 39, 41, 84), (84, 41, 43, 85), (85, 43, 45, 86), (86, 45, 47, 87), (87, 47, 49, 88), (88, 49, 51, 89), (89, 51, 53, 90), (90, 53, 55, 91), (91, 55, 57, 92), (92, 57, 59, 93), (93, 59, 61, 94), (33, 31, 143, 144), (94, 61, 63, 95), (95, 63, 1, 64), (62, 0, 160, 191), (126, 95, 64, 127), (125, 94, 95, 126), (124, 93, 94, 125), (123, 92, 93, 124), (122, 91, 92, 123), (121, 90, 91, 122), (120, 89, 90, 121), (119, 88, 89, 120), (118, 87, 88, 119), (117, 86, 87, 118), (116, 85, 86, 117), (115, 84, 85, 116), (114, 83, 84, 115), (113, 82, 83, 114), (112, 81, 82, 113), (111, 80, 81, 112), (110, 79, 80, 111), (109, 78, 79, 110), (108, 77, 78, 109), (107, 76, 77, 108), (106, 75, 76, 107), (105, 74, 75, 106), (104, 73, 74, 105), (103, 72, 73, 104), (102, 71, 72, 103), (101, 70, 71, 102), (100, 69, 70, 101), (99, 68, 69, 100), (98, 67, 68, 99), (97, 66, 67, 98), (96, 65, 66, 97), (127, 64, 65, 96), (0, 127, 96, 2), (2, 96, 97, 4), (4, 97, 98, 6), (6, 98, 99, 8), (8, 99, 100, 10), (10, 100, 101, 12), (12, 101, 102, 14), (14, 102, 103, 16), (16, 103, 104, 18), (18, 104, 105, 20), (20, 105, 106, 22), (22, 106, 107, 24), (24, 107, 108, 26), (26, 108, 109, 28), (28, 109, 110, 30), (30, 110, 111, 32), (32, 111, 112, 34), (34, 112, 113, 36), (36, 113, 114, 38), (38, 114, 115, 40), (40, 115, 116, 42), (42, 116, 117, 44), (44, 117, 118, 46), (46, 118, 119, 48), (48, 119, 120, 50), (50, 120, 121, 52), (52, 121, 122, 54), (54, 122, 123, 56), (56, 123, 124, 58), (58, 124, 125, 60), (60, 125, 126, 62), (62, 126, 127, 0), (128, 129, 159, 158, 157, 156, 155, 154, 153, 152, 151, 150, 149, 148, 147, 146, 145, 144, 143, 142, 141, 140, 139, 138, 137, 136, 135, 134, 133, 132, 131, 130), (27, 25, 140, 141), (39, 37, 146, 147), (21, 19, 137, 138), (11, 9, 132, 133), (23, 21, 138, 139), (5, 3, 128, 130), (17, 15, 135, 136), (7, 5, 130, 131), (61, 59, 157, 158), (63, 61, 158, 159), (45, 43, 149, 150), (57, 55, 155, 156), (51, 49, 152, 153), (29, 27, 141, 142), (41, 39, 147, 148), (35, 33, 144, 145), (47, 45, 150, 151), (25, 23, 139, 140), (19, 17, 136, 137), (31, 29, 142, 143), (13, 11, 133, 134), (15, 13, 134, 135), (9, 7, 131, 132), (3, 1, 129, 128), (1, 63, 159, 129), (59, 57, 156, 157), (53, 51, 153, 154), (55, 53, 154, 155), (37, 35, 145, 146), (49, 47, 151, 152), (43, 41, 148, 149), (160, 161, 162, 163, 164, 165, 166, 167, 168, 169, 170, 171, 172, 173, 174, 175, 176, 177, 178, 179, 180, 181, 182, 183, 184, 185, 186, 187, 188, 189, 190, 191), (56, 58, 189, 188), (58, 60, 190, 189), (46, 48, 184, 183), (40, 42, 181, 180), (52, 54, 187, 186), (42, 44, 182, 181), (24, 26, 173, 172), (36, 38, 179, 178), (30, 32, 176, 175), (26, 28, 174, 173), (8, 10, 165, 164), (20, 22, 171, 170), (14, 16, 168, 167), (4, 6, 163, 162), (10, 12, 166, 165), (0, 2, 161, 160), (60, 62, 191, 190), (54, 56, 188, 187), (48, 50, 185, 184), (38, 40, 180, 179), (50, 52, 186, 185), (32, 34, 177, 176), (44, 46, 183, 182), (34, 36, 178, 177), (16, 18, 169, 168), (28, 30, 175, 174), (22, 24, 172, 171), (12, 14, 167, 166), (6, 8, 164, 163), (18, 20, 170, 169), (2, 4, 162, 161)])
me_cylinder_004.polygons.foreach_set('use_smooth', [True] * 162)
me_cylinder_004.materials.append(mat_tap2)
me_cylinder_004.use_remesh_preserve_volume = False
me_cylinder_004.use_remesh_preserve_attributes = False
me_cylinder_004.use_mirror_vertex_groups = False
me_cylinder_004.update()
me_cube_003 = bpy.data.meshes.new('Cube.003')
me_cube_003.from_pydata([(-1.0, -1.0, -1.0), (-1.0, -1.0, 1.0), (-1.0, 1.0, -1.0), (-1.0, 1.0, 1.0), (1.0, -1.0, -1.0), (1.0, -1.0, 1.0), (1.0, 1.0, -1.0), (1.0, 1.0, 1.0)], [], [(1, 3, 2, 0), (3, 7, 6, 2), (7, 5, 4, 6), (5, 1, 0, 4), (0, 2, 6, 4), (5, 7, 3, 1)])
me_cube_003.materials.append(mat_tap1)
me_cube_003.use_remesh_preserve_volume = False
me_cube_003.use_remesh_preserve_attributes = False
me_cube_003.use_mirror_vertex_groups = False
me_cube_003.update()
me_cube_002 = bpy.data.meshes.new('Cube.002')
me_cube_002.from_pydata([(-1.0, -1.0, -1.0), (-1.0, -1.0, 1.0), (-1.0, 1.0, -1.0), (-1.0, 1.0, 1.0), (1.0, -1.0, -1.0), (1.0, -1.0, 1.0), (1.0, 1.0, -1.0), (1.0, 1.0, 1.0)], [], [(1, 3, 2, 0), (3, 7, 6, 2), (7, 5, 4, 6), (5, 1, 0, 4), (0, 2, 6, 4), (5, 7, 3, 1)])
me_cube_002.materials.append(mat_tap1)
me_cube_002.use_remesh_preserve_volume = False
me_cube_002.use_remesh_preserve_attributes = False
me_cube_002.use_mirror_vertex_groups = False
me_cube_002.update()
me_cube_001 = bpy.data.meshes.new('Cube.001')
me_cube_001.from_pydata([(-1.0, -1.0, -1.0), (-1.0, -1.0, 1.0), (-1.0, 1.0, -1.0), (-1.0, 1.0, 1.0), (1.0, -1.0, -1.0), (1.0, -1.0, 1.0), (1.0, 1.0, -1.0), (1.0, 1.0, 1.0)], [], [(1, 3, 2, 0), (3, 7, 6, 2), (7, 5, 4, 6), (5, 1, 0, 4), (0, 2, 6, 4), (5, 7, 3, 1)])
me_cube_001.materials.append(mat_tap1)
me_cube_001.use_remesh_preserve_volume = False
me_cube_001.use_remesh_preserve_attributes = False
me_cube_001.use_mirror_vertex_groups = False
me_cube_001.update()
me_cylinder_003 = bpy.data.meshes.new('Cylinder.003')
me_cylinder_003.from_pydata([(0.0, 1.0, -1.0), (0.0, 1.0, 1.0), (0.1951, 0.9808, -1.0), (0.1951, 0.9808, 1.0), (0.3827, 0.9239, -1.0), (0.3827, 0.9239, 1.0), (0.5556, 0.8315, -1.0), (0.5556, 0.8315, 1.0), (0.7071, 0.7071, -1.0), (0.7071, 0.7071, 1.0), (0.8315, 0.5556, -1.0), (0.8315, 0.5556, 1.0), (0.9239, 0.3827, -1.0), (0.9239, 0.3827, 1.0), (0.9808, 0.1951, -1.0), (0.9808, 0.1951, 1.0), (1.0, 7.55e-08, -1.0), (1.0, 7.55e-08, 1.0), (0.9808, -0.1951, -1.0), (0.9808, -0.1951, 1.0), (0.9239, -0.3827, -1.0), (0.9239, -0.3827, 1.0), (0.8315, -0.5556, -1.0), (0.8315, -0.5556, 1.0), (0.7071, -0.7071, -1.0), (0.7071, -0.7071, 1.0), (0.5556, -0.8315, -1.0), (0.5556, -0.8315, 1.0), (0.3827, -0.9239, -1.0), (0.3827, -0.9239, 1.0), (0.1951, -0.9808, -1.0), (0.1951, -0.9808, 1.0), (-3.258e-07, -1.0, -1.0), (-3.258e-07, -1.0, 1.0), (-0.1951, -0.9808, -1.0), (-0.1951, -0.9808, 1.0), (-0.3827, -0.9239, -1.0), (-0.3827, -0.9239, 1.0), (-0.5556, -0.8315, -1.0), (-0.5556, -0.8315, 1.0), (-0.7071, -0.7071, -1.0), (-0.7071, -0.7071, 1.0), (-0.8315, -0.5556, -1.0), (-0.8315, -0.5556, 1.0), (-0.9239, -0.3827, -1.0), (-0.9239, -0.3827, 1.0), (-0.9808, -0.1951, -1.0), (-0.9808, -0.1951, 1.0), (-1.0, 9.656e-07, -1.0), (-1.0, 9.656e-07, 1.0), (-0.9808, 0.1951, -1.0), (-0.9808, 0.1951, 1.0), (-0.9239, 0.3827, -1.0), (-0.9239, 0.3827, 1.0), (-0.8315, 0.5556, -1.0), (-0.8315, 0.5556, 1.0), (-0.7071, 0.7071, -1.0), (-0.7071, 0.7071, 1.0), (-0.5556, 0.8315, -1.0), (-0.5556, 0.8315, 1.0), (-0.3827, 0.9239, -1.0), (-0.3827, 0.9239, 1.0), (-0.1951, 0.9808, -1.0), (-0.1951, 0.9808, 1.0), (0.0, 1.0, 0.9748), (0.1951, 0.9808, 0.9748), (0.3827, 0.9239, 0.9748), (0.5556, 0.8315, 0.9748), (0.7071, 0.7071, 0.9748), (0.8315, 0.5556, 0.9748), (0.9239, 0.3827, 0.9748), (0.9808, 0.1951, 0.9748), (1.0, 7.55e-08, 0.9748), (0.9808, -0.1951, 0.9748), (0.9239, -0.3827, 0.9748), (0.8315, -0.5556, 0.9748), (0.7071, -0.7071, 0.9748), (0.5556, -0.8315, 0.9748), (0.3827, -0.9239, 0.9748), (0.1951, -0.9808, 0.9748), (-3.258e-07, -1.0, 0.9748), (-0.1951, -0.9808, 0.9748), (-0.3827, -0.9239, 0.9748), (-0.5556, -0.8315, 0.9748), (-0.7071, -0.7071, 0.9748), (-0.8315, -0.5556, 0.9748), (-0.9239, -0.3827, 0.9748), (-0.9808, -0.1951, 0.9748), (-1.0, 9.656e-07, 0.9748), (-0.9808, 0.1951, 0.9748), (-0.9239, 0.3827, 0.9748), (-0.8315, 0.5556, 0.9748), (-0.7071, 0.7071, 0.9748), (-0.5556, 0.8315, 0.9748), (-0.3827, 0.9239, 0.9748), (-0.1951, 0.9808, 0.9748), (0.1951, 0.9808, -0.9731), (0.3827, 0.9239, -0.9731), (0.5556, 0.8315, -0.9731), (0.7071, 0.7071, -0.9731), (0.8315, 0.5556, -0.9731), (0.9239, 0.3827, -0.9731), (0.9808, 0.1951, -0.9731), (1.0, 7.55e-08, -0.9731), (0.9808, -0.1951, -0.9731), (0.9239, -0.3827, -0.9731), (0.8315, -0.5556, -0.9731), (0.7071, -0.7071, -0.9731), (0.5556, -0.8315, -0.9731), (0.3827, -0.9239, -0.9731), (0.1951, -0.9808, -0.9731), (-3.258e-07, -1.0, -0.9731), (-0.1951, -0.9808, -0.9731), (-0.3827, -0.9239, -0.9731), (-0.5556, -0.8315, -0.9731), (-0.7071, -0.7071, -0.9731), (-0.8315, -0.5556, -0.9731), (-0.9239, -0.3827, -0.9731), (-0.9808, -0.1951, -0.9731), (-1.0, 9.656e-07, -0.9731), (-0.9808, 0.1951, -0.9731), (-0.9239, 0.3827, -0.9731), (-0.8315, 0.5556, -0.9731), (-0.7071, 0.7071, -0.9731), (-0.5556, 0.8315, -0.9731), (-0.3827, 0.9239, -0.9731), (-0.1951, 0.9808, -0.9731), (0.0, 1.0, -0.9731), (0.1859, 0.9344, 1.0), (5.613e-09, 0.9527, 1.0), (0.3646, 0.8802, 1.0), (0.5293, 0.7922, 1.0), (0.6737, 0.6737, 1.0), (0.7922, 0.5293, 1.0), (0.8802, 0.3646, 1.0), (0.9344, 0.1859, 1.0), (0.9527, 8.54e-08, 1.0), (0.9344, -0.1859, 1.0), (0.8802, -0.3646, 1.0), (0.7922, -0.5293, 1.0), (0.6737, -0.6737, 1.0), (0.5293, -0.7922, 1.0), (0.3646, -0.8802, 1.0), (0.1859, -0.9344, 1.0), (-3.048e-07, -0.9527, 1.0), (-0.1859, -0.9344, 1.0), (-0.3646, -0.8802, 1.0), (-0.5293, -0.7922, 1.0), (-0.6737, -0.6737, 1.0), (-0.7922, -0.5293, 1.0), (-0.8802, -0.3646, 1.0), (-0.9344, -0.1859, 1.0), (-0.9527, 9.334e-07, 1.0), (-0.9344, 0.1859, 1.0), (-0.8802, 0.3646, 1.0), (-0.7922, 0.5293, 1.0), (-0.6737, 0.6737, 1.0), (-0.5293, 0.7922, 1.0), (-0.3646, 0.8802, 1.0), (-0.1859, 0.9344, 1.0), (7.091e-09, 0.9403, -1.0), (0.1834, 0.9222, -1.0), (0.3598, 0.8687, -1.0), (0.5224, 0.7818, -1.0), (0.6649, 0.6649, -1.0), (0.7818, 0.5224, -1.0), (0.8687, 0.3598, -1.0), (0.9222, 0.1834, -1.0), (0.9403, 8.801e-08, -1.0), (0.9222, -0.1834, -1.0), (0.8687, -0.3598, -1.0), (0.7818, -0.5224, -1.0), (0.6649, -0.6649, -1.0), (0.5224, -0.7818, -1.0), (0.3598, -0.8687, -1.0), (0.1834, -0.9222, -1.0), (-2.993e-07, -0.9403, -1.0), (-0.1834, -0.9222, -1.0), (-0.3598, -0.8687, -1.0), (-0.5224, -0.7818, -1.0), (-0.6649, -0.6649, -1.0), (-0.7818, -0.5224, -1.0), (-0.8687, -0.3598, -1.0), (-0.9222, -0.1834, -1.0), (-0.9403, 9.25e-07, -1.0), (-0.9222, 0.1834, -1.0), (-0.8687, 0.3598, -1.0), (-0.7818, 0.5224, -1.0), (-0.6649, 0.6649, -1.0), (-0.5224, 0.7818, -1.0), (-0.3598, 0.8687, -1.0), (-0.1834, 0.9222, -1.0)], [], [(64, 1, 3, 65), (65, 3, 5, 66), (66, 5, 7, 67), (67, 7, 9, 68), (68, 9, 11, 69), (69, 11, 13, 70), (70, 13, 15, 71), (71, 15, 17, 72), (72, 17, 19, 73), (73, 19, 21, 74), (74, 21, 23, 75), (75, 23, 25, 76), (76, 25, 27, 77), (77, 27, 29, 78), (78, 29, 31, 79), (79, 31, 33, 80), (80, 33, 35, 81), (81, 35, 37, 82), (82, 37, 39, 83), (83, 39, 41, 84), (84, 41, 43, 85), (85, 43, 45, 86), (86, 45, 47, 87), (87, 47, 49, 88), (88, 49, 51, 89), (89, 51, 53, 90), (90, 53, 55, 91), (91, 55, 57, 92), (92, 57, 59, 93), (93, 59, 61, 94), (33, 31, 143, 144), (94, 61, 63, 95), (95, 63, 1, 64), (62, 0, 160, 191), (126, 95, 64, 127), (125, 94, 95, 126), (124, 93, 94, 125), (123, 92, 93, 124), (122, 91, 92, 123), (121, 90, 91, 122), (120, 89, 90, 121), (119, 88, 89, 120), (118, 87, 88, 119), (117, 86, 87, 118), (116, 85, 86, 117), (115, 84, 85, 116), (114, 83, 84, 115), (113, 82, 83, 114), (112, 81, 82, 113), (111, 80, 81, 112), (110, 79, 80, 111), (109, 78, 79, 110), (108, 77, 78, 109), (107, 76, 77, 108), (106, 75, 76, 107), (105, 74, 75, 106), (104, 73, 74, 105), (103, 72, 73, 104), (102, 71, 72, 103), (101, 70, 71, 102), (100, 69, 70, 101), (99, 68, 69, 100), (98, 67, 68, 99), (97, 66, 67, 98), (96, 65, 66, 97), (127, 64, 65, 96), (0, 127, 96, 2), (2, 96, 97, 4), (4, 97, 98, 6), (6, 98, 99, 8), (8, 99, 100, 10), (10, 100, 101, 12), (12, 101, 102, 14), (14, 102, 103, 16), (16, 103, 104, 18), (18, 104, 105, 20), (20, 105, 106, 22), (22, 106, 107, 24), (24, 107, 108, 26), (26, 108, 109, 28), (28, 109, 110, 30), (30, 110, 111, 32), (32, 111, 112, 34), (34, 112, 113, 36), (36, 113, 114, 38), (38, 114, 115, 40), (40, 115, 116, 42), (42, 116, 117, 44), (44, 117, 118, 46), (46, 118, 119, 48), (48, 119, 120, 50), (50, 120, 121, 52), (52, 121, 122, 54), (54, 122, 123, 56), (56, 123, 124, 58), (58, 124, 125, 60), (60, 125, 126, 62), (62, 126, 127, 0), (128, 129, 159, 158, 157, 156, 155, 154, 153, 152, 151, 150, 149, 148, 147, 146, 145, 144, 143, 142, 141, 140, 139, 138, 137, 136, 135, 134, 133, 132, 131, 130), (27, 25, 140, 141), (39, 37, 146, 147), (21, 19, 137, 138), (11, 9, 132, 133), (23, 21, 138, 139), (5, 3, 128, 130), (17, 15, 135, 136), (7, 5, 130, 131), (61, 59, 157, 158), (63, 61, 158, 159), (45, 43, 149, 150), (57, 55, 155, 156), (51, 49, 152, 153), (29, 27, 141, 142), (41, 39, 147, 148), (35, 33, 144, 145), (47, 45, 150, 151), (25, 23, 139, 140), (19, 17, 136, 137), (31, 29, 142, 143), (13, 11, 133, 134), (15, 13, 134, 135), (9, 7, 131, 132), (3, 1, 129, 128), (1, 63, 159, 129), (59, 57, 156, 157), (53, 51, 153, 154), (55, 53, 154, 155), (37, 35, 145, 146), (49, 47, 151, 152), (43, 41, 148, 149), (160, 161, 162, 163, 164, 165, 166, 167, 168, 169, 170, 171, 172, 173, 174, 175, 176, 177, 178, 179, 180, 181, 182, 183, 184, 185, 186, 187, 188, 189, 190, 191), (56, 58, 189, 188), (58, 60, 190, 189), (46, 48, 184, 183), (40, 42, 181, 180), (52, 54, 187, 186), (42, 44, 182, 181), (24, 26, 173, 172), (36, 38, 179, 178), (30, 32, 176, 175), (26, 28, 174, 173), (8, 10, 165, 164), (20, 22, 171, 170), (14, 16, 168, 167), (4, 6, 163, 162), (10, 12, 166, 165), (0, 2, 161, 160), (60, 62, 191, 190), (54, 56, 188, 187), (48, 50, 185, 184), (38, 40, 180, 179), (50, 52, 186, 185), (32, 34, 177, 176), (44, 46, 183, 182), (34, 36, 178, 177), (16, 18, 169, 168), (28, 30, 175, 174), (22, 24, 172, 171), (12, 14, 167, 166), (6, 8, 164, 163), (18, 20, 170, 169), (2, 4, 162, 161)])
me_cylinder_003.polygons.foreach_set('use_smooth', [True] * 162)
me_cylinder_003.materials.append(mat_tap1)
me_cylinder_003.use_remesh_preserve_volume = False
me_cylinder_003.use_remesh_preserve_attributes = False
me_cylinder_003.use_mirror_vertex_groups = False
me_cylinder_003.update()
me_cylinder_002 = bpy.data.meshes.new('Cylinder.002')
me_cylinder_002.from_pydata([(0.0, 1.0, -1.0), (0.0, 1.0, 1.0), (0.1951, 0.9808, -1.0), (0.1951, 0.9808, 1.0), (0.3827, 0.9239, -1.0), (0.3827, 0.9239, 1.0), (0.5556, 0.8315, -1.0), (0.5556, 0.8315, 1.0), (0.7071, 0.7071, -1.0), (0.7071, 0.7071, 1.0), (0.8315, 0.5556, -1.0), (0.8315, 0.5556, 1.0), (0.9239, 0.3827, -1.0), (0.9239, 0.3827, 1.0), (0.9808, 0.1951, -1.0), (0.9808, 0.1951, 1.0), (1.0, 7.55e-08, -1.0), (1.0, 7.55e-08, 1.0), (0.9808, -0.1951, -1.0), (0.9808, -0.1951, 1.0), (0.9239, -0.3827, -1.0), (0.9239, -0.3827, 1.0), (0.8315, -0.5556, -1.0), (0.8315, -0.5556, 1.0), (0.7071, -0.7071, -1.0), (0.7071, -0.7071, 1.0), (0.5556, -0.8315, -1.0), (0.5556, -0.8315, 1.0), (0.3827, -0.9239, -1.0), (0.3827, -0.9239, 1.0), (0.1951, -0.9808, -1.0), (0.1951, -0.9808, 1.0), (-3.258e-07, -1.0, -1.0), (-3.258e-07, -1.0, 1.0), (-0.1951, -0.9808, -1.0), (-0.1951, -0.9808, 1.0), (-0.3827, -0.9239, -1.0), (-0.3827, -0.9239, 1.0), (-0.5556, -0.8315, -1.0), (-0.5556, -0.8315, 1.0), (-0.7071, -0.7071, -1.0), (-0.7071, -0.7071, 1.0), (-0.8315, -0.5556, -1.0), (-0.8315, -0.5556, 1.0), (-0.9239, -0.3827, -1.0), (-0.9239, -0.3827, 1.0), (-0.9808, -0.1951, -1.0), (-0.9808, -0.1951, 1.0), (-1.0, 9.656e-07, -1.0), (-1.0, 9.656e-07, 1.0), (-0.9808, 0.1951, -1.0), (-0.9808, 0.1951, 1.0), (-0.9239, 0.3827, -1.0), (-0.9239, 0.3827, 1.0), (-0.8315, 0.5556, -1.0), (-0.8315, 0.5556, 1.0), (-0.7071, 0.7071, -1.0), (-0.7071, 0.7071, 1.0), (-0.5556, 0.8315, -1.0), (-0.5556, 0.8315, 1.0), (-0.3827, 0.9239, -1.0), (-0.3827, 0.9239, 1.0), (-0.1951, 0.9808, -1.0), (-0.1951, 0.9808, 1.0), (0.0, 1.0, 0.9748), (0.1951, 0.9808, 0.9748), (0.3827, 0.9239, 0.9748), (0.5556, 0.8315, 0.9748), (0.7071, 0.7071, 0.9748), (0.8315, 0.5556, 0.9748), (0.9239, 0.3827, 0.9748), (0.9808, 0.1951, 0.9748), (1.0, 7.55e-08, 0.9748), (0.9808, -0.1951, 0.9748), (0.9239, -0.3827, 0.9748), (0.8315, -0.5556, 0.9748), (0.7071, -0.7071, 0.9748), (0.5556, -0.8315, 0.9748), (0.3827, -0.9239, 0.9748), (0.1951, -0.9808, 0.9748), (-3.258e-07, -1.0, 0.9748), (-0.1951, -0.9808, 0.9748), (-0.3827, -0.9239, 0.9748), (-0.5556, -0.8315, 0.9748), (-0.7071, -0.7071, 0.9748), (-0.8315, -0.5556, 0.9748), (-0.9239, -0.3827, 0.9748), (-0.9808, -0.1951, 0.9748), (-1.0, 9.656e-07, 0.9748), (-0.9808, 0.1951, 0.9748), (-0.9239, 0.3827, 0.9748), (-0.8315, 0.5556, 0.9748), (-0.7071, 0.7071, 0.9748), (-0.5556, 0.8315, 0.9748), (-0.3827, 0.9239, 0.9748), (-0.1951, 0.9808, 0.9748), (0.1951, 0.9808, -0.9731), (0.3827, 0.9239, -0.9731), (0.5556, 0.8315, -0.9731), (0.7071, 0.7071, -0.9731), (0.8315, 0.5556, -0.9731), (0.9239, 0.3827, -0.9731), (0.9808, 0.1951, -0.9731), (1.0, 7.55e-08, -0.9731), (0.9808, -0.1951, -0.9731), (0.9239, -0.3827, -0.9731), (0.8315, -0.5556, -0.9731), (0.7071, -0.7071, -0.9731), (0.5556, -0.8315, -0.9731), (0.3827, -0.9239, -0.9731), (0.1951, -0.9808, -0.9731), (-3.258e-07, -1.0, -0.9731), (-0.1951, -0.9808, -0.9731), (-0.3827, -0.9239, -0.9731), (-0.5556, -0.8315, -0.9731), (-0.7071, -0.7071, -0.9731), (-0.8315, -0.5556, -0.9731), (-0.9239, -0.3827, -0.9731), (-0.9808, -0.1951, -0.9731), (-1.0, 9.656e-07, -0.9731), (-0.9808, 0.1951, -0.9731), (-0.9239, 0.3827, -0.9731), (-0.8315, 0.5556, -0.9731), (-0.7071, 0.7071, -0.9731), (-0.5556, 0.8315, -0.9731), (-0.3827, 0.9239, -0.9731), (-0.1951, 0.9808, -0.9731), (0.0, 1.0, -0.9731), (0.1859, 0.9344, 1.0), (5.613e-09, 0.9527, 1.0), (0.3646, 0.8802, 1.0), (0.5293, 0.7922, 1.0), (0.6737, 0.6737, 1.0), (0.7922, 0.5293, 1.0), (0.8802, 0.3646, 1.0), (0.9344, 0.1859, 1.0), (0.9527, 8.54e-08, 1.0), (0.9344, -0.1859, 1.0), (0.8802, -0.3646, 1.0), (0.7922, -0.5293, 1.0), (0.6737, -0.6737, 1.0), (0.5293, -0.7922, 1.0), (0.3646, -0.8802, 1.0), (0.1859, -0.9344, 1.0), (-3.048e-07, -0.9527, 1.0), (-0.1859, -0.9344, 1.0), (-0.3646, -0.8802, 1.0), (-0.5293, -0.7922, 1.0), (-0.6737, -0.6737, 1.0), (-0.7922, -0.5293, 1.0), (-0.8802, -0.3646, 1.0), (-0.9344, -0.1859, 1.0), (-0.9527, 9.334e-07, 1.0), (-0.9344, 0.1859, 1.0), (-0.8802, 0.3646, 1.0), (-0.7922, 0.5293, 1.0), (-0.6737, 0.6737, 1.0), (-0.5293, 0.7922, 1.0), (-0.3646, 0.8802, 1.0), (-0.1859, 0.9344, 1.0), (7.091e-09, 0.9403, -1.0), (0.1834, 0.9222, -1.0), (0.3598, 0.8687, -1.0), (0.5224, 0.7818, -1.0), (0.6649, 0.6649, -1.0), (0.7818, 0.5224, -1.0), (0.8687, 0.3598, -1.0), (0.9222, 0.1834, -1.0), (0.9403, 8.801e-08, -1.0), (0.9222, -0.1834, -1.0), (0.8687, -0.3598, -1.0), (0.7818, -0.5224, -1.0), (0.6649, -0.6649, -1.0), (0.5224, -0.7818, -1.0), (0.3598, -0.8687, -1.0), (0.1834, -0.9222, -1.0), (-2.993e-07, -0.9403, -1.0), (-0.1834, -0.9222, -1.0), (-0.3598, -0.8687, -1.0), (-0.5224, -0.7818, -1.0), (-0.6649, -0.6649, -1.0), (-0.7818, -0.5224, -1.0), (-0.8687, -0.3598, -1.0), (-0.9222, -0.1834, -1.0), (-0.9403, 9.25e-07, -1.0), (-0.9222, 0.1834, -1.0), (-0.8687, 0.3598, -1.0), (-0.7818, 0.5224, -1.0), (-0.6649, 0.6649, -1.0), (-0.5224, 0.7818, -1.0), (-0.3598, 0.8687, -1.0), (-0.1834, 0.9222, -1.0)], [], [(64, 1, 3, 65), (65, 3, 5, 66), (66, 5, 7, 67), (67, 7, 9, 68), (68, 9, 11, 69), (69, 11, 13, 70), (70, 13, 15, 71), (71, 15, 17, 72), (72, 17, 19, 73), (73, 19, 21, 74), (74, 21, 23, 75), (75, 23, 25, 76), (76, 25, 27, 77), (77, 27, 29, 78), (78, 29, 31, 79), (79, 31, 33, 80), (80, 33, 35, 81), (81, 35, 37, 82), (82, 37, 39, 83), (83, 39, 41, 84), (84, 41, 43, 85), (85, 43, 45, 86), (86, 45, 47, 87), (87, 47, 49, 88), (88, 49, 51, 89), (89, 51, 53, 90), (90, 53, 55, 91), (91, 55, 57, 92), (92, 57, 59, 93), (93, 59, 61, 94), (33, 31, 143, 144), (94, 61, 63, 95), (95, 63, 1, 64), (62, 0, 160, 191), (126, 95, 64, 127), (125, 94, 95, 126), (124, 93, 94, 125), (123, 92, 93, 124), (122, 91, 92, 123), (121, 90, 91, 122), (120, 89, 90, 121), (119, 88, 89, 120), (118, 87, 88, 119), (117, 86, 87, 118), (116, 85, 86, 117), (115, 84, 85, 116), (114, 83, 84, 115), (113, 82, 83, 114), (112, 81, 82, 113), (111, 80, 81, 112), (110, 79, 80, 111), (109, 78, 79, 110), (108, 77, 78, 109), (107, 76, 77, 108), (106, 75, 76, 107), (105, 74, 75, 106), (104, 73, 74, 105), (103, 72, 73, 104), (102, 71, 72, 103), (101, 70, 71, 102), (100, 69, 70, 101), (99, 68, 69, 100), (98, 67, 68, 99), (97, 66, 67, 98), (96, 65, 66, 97), (127, 64, 65, 96), (0, 127, 96, 2), (2, 96, 97, 4), (4, 97, 98, 6), (6, 98, 99, 8), (8, 99, 100, 10), (10, 100, 101, 12), (12, 101, 102, 14), (14, 102, 103, 16), (16, 103, 104, 18), (18, 104, 105, 20), (20, 105, 106, 22), (22, 106, 107, 24), (24, 107, 108, 26), (26, 108, 109, 28), (28, 109, 110, 30), (30, 110, 111, 32), (32, 111, 112, 34), (34, 112, 113, 36), (36, 113, 114, 38), (38, 114, 115, 40), (40, 115, 116, 42), (42, 116, 117, 44), (44, 117, 118, 46), (46, 118, 119, 48), (48, 119, 120, 50), (50, 120, 121, 52), (52, 121, 122, 54), (54, 122, 123, 56), (56, 123, 124, 58), (58, 124, 125, 60), (60, 125, 126, 62), (62, 126, 127, 0), (128, 129, 159, 158, 157, 156, 155, 154, 153, 152, 151, 150, 149, 148, 147, 146, 145, 144, 143, 142, 141, 140, 139, 138, 137, 136, 135, 134, 133, 132, 131, 130), (27, 25, 140, 141), (39, 37, 146, 147), (21, 19, 137, 138), (11, 9, 132, 133), (23, 21, 138, 139), (5, 3, 128, 130), (17, 15, 135, 136), (7, 5, 130, 131), (61, 59, 157, 158), (63, 61, 158, 159), (45, 43, 149, 150), (57, 55, 155, 156), (51, 49, 152, 153), (29, 27, 141, 142), (41, 39, 147, 148), (35, 33, 144, 145), (47, 45, 150, 151), (25, 23, 139, 140), (19, 17, 136, 137), (31, 29, 142, 143), (13, 11, 133, 134), (15, 13, 134, 135), (9, 7, 131, 132), (3, 1, 129, 128), (1, 63, 159, 129), (59, 57, 156, 157), (53, 51, 153, 154), (55, 53, 154, 155), (37, 35, 145, 146), (49, 47, 151, 152), (43, 41, 148, 149), (160, 161, 162, 163, 164, 165, 166, 167, 168, 169, 170, 171, 172, 173, 174, 175, 176, 177, 178, 179, 180, 181, 182, 183, 184, 185, 186, 187, 188, 189, 190, 191), (56, 58, 189, 188), (58, 60, 190, 189), (46, 48, 184, 183), (40, 42, 181, 180), (52, 54, 187, 186), (42, 44, 182, 181), (24, 26, 173, 172), (36, 38, 179, 178), (30, 32, 176, 175), (26, 28, 174, 173), (8, 10, 165, 164), (20, 22, 171, 170), (14, 16, 168, 167), (4, 6, 163, 162), (10, 12, 166, 165), (0, 2, 161, 160), (60, 62, 191, 190), (54, 56, 188, 187), (48, 50, 185, 184), (38, 40, 180, 179), (50, 52, 186, 185), (32, 34, 177, 176), (44, 46, 183, 182), (34, 36, 178, 177), (16, 18, 169, 168), (28, 30, 175, 174), (22, 24, 172, 171), (12, 14, 167, 166), (6, 8, 164, 163), (18, 20, 170, 169), (2, 4, 162, 161)])
me_cylinder_002.polygons.foreach_set('use_smooth', [True] * 162)
me_cylinder_002.materials.append(mat_tap1)
me_cylinder_002.use_remesh_preserve_volume = False
me_cylinder_002.use_remesh_preserve_attributes = False
me_cylinder_002.use_mirror_vertex_groups = False
me_cylinder_002.update()
me_cylinder_001 = bpy.data.meshes.new('Cylinder.001')
me_cylinder_001.from_pydata([(0.0, 1.0, -1.0), (0.0, 1.0, 1.0), (0.1951, 0.9808, -1.0), (0.1951, 0.9808, 1.0), (0.3827, 0.9239, -1.0), (0.3827, 0.9239, 1.0), (0.5556, 0.8315, -1.0), (0.5556, 0.8315, 1.0), (0.7071, 0.7071, -1.0), (0.7071, 0.7071, 1.0), (0.8315, 0.5556, -1.0), (0.8315, 0.5556, 1.0), (0.9239, 0.3827, -1.0), (0.9239, 0.3827, 1.0), (0.9808, 0.1951, -1.0), (0.9808, 0.1951, 1.0), (1.0, 7.55e-08, -1.0), (1.0, 7.55e-08, 1.0), (0.9808, -0.1951, -1.0), (0.9808, -0.1951, 1.0), (0.9239, -0.3827, -1.0), (0.9239, -0.3827, 1.0), (0.8315, -0.5556, -1.0), (0.8315, -0.5556, 1.0), (0.7071, -0.7071, -1.0), (0.7071, -0.7071, 1.0), (0.5556, -0.8315, -1.0), (0.5556, -0.8315, 1.0), (0.3827, -0.9239, -1.0), (0.3827, -0.9239, 1.0), (0.1951, -0.9808, -1.0), (0.1951, -0.9808, 1.0), (-3.258e-07, -1.0, -1.0), (-3.258e-07, -1.0, 1.0), (-0.1951, -0.9808, -1.0), (-0.1951, -0.9808, 1.0), (-0.3827, -0.9239, -1.0), (-0.3827, -0.9239, 1.0), (-0.5556, -0.8315, -1.0), (-0.5556, -0.8315, 1.0), (-0.7071, -0.7071, -1.0), (-0.7071, -0.7071, 1.0), (-0.8315, -0.5556, -1.0), (-0.8315, -0.5556, 1.0), (-0.9239, -0.3827, -1.0), (-0.9239, -0.3827, 1.0), (-0.9808, -0.1951, -1.0), (-0.9808, -0.1951, 1.0), (-1.0, 9.656e-07, -1.0), (-1.0, 9.656e-07, 1.0), (-0.9808, 0.1951, -1.0), (-0.9808, 0.1951, 1.0), (-0.9239, 0.3827, -1.0), (-0.9239, 0.3827, 1.0), (-0.8315, 0.5556, -1.0), (-0.8315, 0.5556, 1.0), (-0.7071, 0.7071, -1.0), (-0.7071, 0.7071, 1.0), (-0.5556, 0.8315, -1.0), (-0.5556, 0.8315, 1.0), (-0.3827, 0.9239, -1.0), (-0.3827, 0.9239, 1.0), (-0.1951, 0.9808, -1.0), (-0.1951, 0.9808, 1.0), (0.0, 1.0, 0.9748), (0.1951, 0.9808, 0.9748), (0.3827, 0.9239, 0.9748), (0.5556, 0.8315, 0.9748), (0.7071, 0.7071, 0.9748), (0.8315, 0.5556, 0.9748), (0.9239, 0.3827, 0.9748), (0.9808, 0.1951, 0.9748), (1.0, 7.55e-08, 0.9748), (0.9808, -0.1951, 0.9748), (0.9239, -0.3827, 0.9748), (0.8315, -0.5556, 0.9748), (0.7071, -0.7071, 0.9748), (0.5556, -0.8315, 0.9748), (0.3827, -0.9239, 0.9748), (0.1951, -0.9808, 0.9748), (-3.258e-07, -1.0, 0.9748), (-0.1951, -0.9808, 0.9748), (-0.3827, -0.9239, 0.9748), (-0.5556, -0.8315, 0.9748), (-0.7071, -0.7071, 0.9748), (-0.8315, -0.5556, 0.9748), (-0.9239, -0.3827, 0.9748), (-0.9808, -0.1951, 0.9748), (-1.0, 9.656e-07, 0.9748), (-0.9808, 0.1951, 0.9748), (-0.9239, 0.3827, 0.9748), (-0.8315, 0.5556, 0.9748), (-0.7071, 0.7071, 0.9748), (-0.5556, 0.8315, 0.9748), (-0.3827, 0.9239, 0.9748), (-0.1951, 0.9808, 0.9748), (0.1951, 0.9808, -0.9731), (0.3827, 0.9239, -0.9731), (0.5556, 0.8315, -0.9731), (0.7071, 0.7071, -0.9731), (0.8315, 0.5556, -0.9731), (0.9239, 0.3827, -0.9731), (0.9808, 0.1951, -0.9731), (1.0, 7.55e-08, -0.9731), (0.9808, -0.1951, -0.9731), (0.9239, -0.3827, -0.9731), (0.8315, -0.5556, -0.9731), (0.7071, -0.7071, -0.9731), (0.5556, -0.8315, -0.9731), (0.3827, -0.9239, -0.9731), (0.1951, -0.9808, -0.9731), (-3.258e-07, -1.0, -0.9731), (-0.1951, -0.9808, -0.9731), (-0.3827, -0.9239, -0.9731), (-0.5556, -0.8315, -0.9731), (-0.7071, -0.7071, -0.9731), (-0.8315, -0.5556, -0.9731), (-0.9239, -0.3827, -0.9731), (-0.9808, -0.1951, -0.9731), (-1.0, 9.656e-07, -0.9731), (-0.9808, 0.1951, -0.9731), (-0.9239, 0.3827, -0.9731), (-0.8315, 0.5556, -0.9731), (-0.7071, 0.7071, -0.9731), (-0.5556, 0.8315, -0.9731), (-0.3827, 0.9239, -0.9731), (-0.1951, 0.9808, -0.9731), (0.0, 1.0, -0.9731), (0.1859, 0.9344, 1.0), (5.613e-09, 0.9527, 1.0), (0.3646, 0.8802, 1.0), (0.5293, 0.7922, 1.0), (0.6737, 0.6737, 1.0), (0.7922, 0.5293, 1.0), (0.8802, 0.3646, 1.0), (0.9344, 0.1859, 1.0), (0.9527, 8.54e-08, 1.0), (0.9344, -0.1859, 1.0), (0.8802, -0.3646, 1.0), (0.7922, -0.5293, 1.0), (0.6737, -0.6737, 1.0), (0.5293, -0.7922, 1.0), (0.3646, -0.8802, 1.0), (0.1859, -0.9344, 1.0), (-3.048e-07, -0.9527, 1.0), (-0.1859, -0.9344, 1.0), (-0.3646, -0.8802, 1.0), (-0.5293, -0.7922, 1.0), (-0.6737, -0.6737, 1.0), (-0.7922, -0.5293, 1.0), (-0.8802, -0.3646, 1.0), (-0.9344, -0.1859, 1.0), (-0.9527, 9.334e-07, 1.0), (-0.9344, 0.1859, 1.0), (-0.8802, 0.3646, 1.0), (-0.7922, 0.5293, 1.0), (-0.6737, 0.6737, 1.0), (-0.5293, 0.7922, 1.0), (-0.3646, 0.8802, 1.0), (-0.1859, 0.9344, 1.0), (7.091e-09, 0.9403, -1.0), (0.1834, 0.9222, -1.0), (0.3598, 0.8687, -1.0), (0.5224, 0.7818, -1.0), (0.6649, 0.6649, -1.0), (0.7818, 0.5224, -1.0), (0.8687, 0.3598, -1.0), (0.9222, 0.1834, -1.0), (0.9403, 8.801e-08, -1.0), (0.9222, -0.1834, -1.0), (0.8687, -0.3598, -1.0), (0.7818, -0.5224, -1.0), (0.6649, -0.6649, -1.0), (0.5224, -0.7818, -1.0), (0.3598, -0.8687, -1.0), (0.1834, -0.9222, -1.0), (-2.993e-07, -0.9403, -1.0), (-0.1834, -0.9222, -1.0), (-0.3598, -0.8687, -1.0), (-0.5224, -0.7818, -1.0), (-0.6649, -0.6649, -1.0), (-0.7818, -0.5224, -1.0), (-0.8687, -0.3598, -1.0), (-0.9222, -0.1834, -1.0), (-0.9403, 9.25e-07, -1.0), (-0.9222, 0.1834, -1.0), (-0.8687, 0.3598, -1.0), (-0.7818, 0.5224, -1.0), (-0.6649, 0.6649, -1.0), (-0.5224, 0.7818, -1.0), (-0.3598, 0.8687, -1.0), (-0.1834, 0.9222, -1.0)], [], [(64, 1, 3, 65), (65, 3, 5, 66), (66, 5, 7, 67), (67, 7, 9, 68), (68, 9, 11, 69), (69, 11, 13, 70), (70, 13, 15, 71), (71, 15, 17, 72), (72, 17, 19, 73), (73, 19, 21, 74), (74, 21, 23, 75), (75, 23, 25, 76), (76, 25, 27, 77), (77, 27, 29, 78), (78, 29, 31, 79), (79, 31, 33, 80), (80, 33, 35, 81), (81, 35, 37, 82), (82, 37, 39, 83), (83, 39, 41, 84), (84, 41, 43, 85), (85, 43, 45, 86), (86, 45, 47, 87), (87, 47, 49, 88), (88, 49, 51, 89), (89, 51, 53, 90), (90, 53, 55, 91), (91, 55, 57, 92), (92, 57, 59, 93), (93, 59, 61, 94), (33, 31, 143, 144), (94, 61, 63, 95), (95, 63, 1, 64), (62, 0, 160, 191), (126, 95, 64, 127), (125, 94, 95, 126), (124, 93, 94, 125), (123, 92, 93, 124), (122, 91, 92, 123), (121, 90, 91, 122), (120, 89, 90, 121), (119, 88, 89, 120), (118, 87, 88, 119), (117, 86, 87, 118), (116, 85, 86, 117), (115, 84, 85, 116), (114, 83, 84, 115), (113, 82, 83, 114), (112, 81, 82, 113), (111, 80, 81, 112), (110, 79, 80, 111), (109, 78, 79, 110), (108, 77, 78, 109), (107, 76, 77, 108), (106, 75, 76, 107), (105, 74, 75, 106), (104, 73, 74, 105), (103, 72, 73, 104), (102, 71, 72, 103), (101, 70, 71, 102), (100, 69, 70, 101), (99, 68, 69, 100), (98, 67, 68, 99), (97, 66, 67, 98), (96, 65, 66, 97), (127, 64, 65, 96), (0, 127, 96, 2), (2, 96, 97, 4), (4, 97, 98, 6), (6, 98, 99, 8), (8, 99, 100, 10), (10, 100, 101, 12), (12, 101, 102, 14), (14, 102, 103, 16), (16, 103, 104, 18), (18, 104, 105, 20), (20, 105, 106, 22), (22, 106, 107, 24), (24, 107, 108, 26), (26, 108, 109, 28), (28, 109, 110, 30), (30, 110, 111, 32), (32, 111, 112, 34), (34, 112, 113, 36), (36, 113, 114, 38), (38, 114, 115, 40), (40, 115, 116, 42), (42, 116, 117, 44), (44, 117, 118, 46), (46, 118, 119, 48), (48, 119, 120, 50), (50, 120, 121, 52), (52, 121, 122, 54), (54, 122, 123, 56), (56, 123, 124, 58), (58, 124, 125, 60), (60, 125, 126, 62), (62, 126, 127, 0), (128, 129, 159, 158, 157, 156, 155, 154, 153, 152, 151, 150, 149, 148, 147, 146, 145, 144, 143, 142, 141, 140, 139, 138, 137, 136, 135, 134, 133, 132, 131, 130), (27, 25, 140, 141), (39, 37, 146, 147), (21, 19, 137, 138), (11, 9, 132, 133), (23, 21, 138, 139), (5, 3, 128, 130), (17, 15, 135, 136), (7, 5, 130, 131), (61, 59, 157, 158), (63, 61, 158, 159), (45, 43, 149, 150), (57, 55, 155, 156), (51, 49, 152, 153), (29, 27, 141, 142), (41, 39, 147, 148), (35, 33, 144, 145), (47, 45, 150, 151), (25, 23, 139, 140), (19, 17, 136, 137), (31, 29, 142, 143), (13, 11, 133, 134), (15, 13, 134, 135), (9, 7, 131, 132), (3, 1, 129, 128), (1, 63, 159, 129), (59, 57, 156, 157), (53, 51, 153, 154), (55, 53, 154, 155), (37, 35, 145, 146), (49, 47, 151, 152), (43, 41, 148, 149), (160, 161, 162, 163, 164, 165, 166, 167, 168, 169, 170, 171, 172, 173, 174, 175, 176, 177, 178, 179, 180, 181, 182, 183, 184, 185, 186, 187, 188, 189, 190, 191), (56, 58, 189, 188), (58, 60, 190, 189), (46, 48, 184, 183), (40, 42, 181, 180), (52, 54, 187, 186), (42, 44, 182, 181), (24, 26, 173, 172), (36, 38, 179, 178), (30, 32, 176, 175), (26, 28, 174, 173), (8, 10, 165, 164), (20, 22, 171, 170), (14, 16, 168, 167), (4, 6, 163, 162), (10, 12, 166, 165), (0, 2, 161, 160), (60, 62, 191, 190), (54, 56, 188, 187), (48, 50, 185, 184), (38, 40, 180, 179), (50, 52, 186, 185), (32, 34, 177, 176), (44, 46, 183, 182), (34, 36, 178, 177), (16, 18, 169, 168), (28, 30, 175, 174), (22, 24, 172, 171), (12, 14, 167, 166), (6, 8, 164, 163), (18, 20, 170, 169), (2, 4, 162, 161)])
me_cylinder_001.polygons.foreach_set('use_smooth', [True] * 162)
me_cylinder_001.materials.append(mat_tap1)
me_cylinder_001.use_remesh_preserve_volume = False
me_cylinder_001.use_remesh_preserve_attributes = False
me_cylinder_001.use_mirror_vertex_groups = False
me_cylinder_001.update()
me_cylinder = bpy.data.meshes.new('Cylinder')
me_cylinder.from_pydata([(0.0, 1.0, -1.0), (0.0, 1.0, 1.0), (0.1951, 0.9808, -1.0), (0.1951, 0.9808, 1.0), (0.3827, 0.9239, -1.0), (0.3827, 0.9239, 1.0), (0.5556, 0.8315, -1.0), (0.5556, 0.8315, 1.0), (0.7071, 0.7071, -1.0), (0.7071, 0.7071, 1.0), (0.8315, 0.5556, -1.0), (0.8315, 0.5556, 1.0), (0.9239, 0.3827, -1.0), (0.9239, 0.3827, 1.0), (0.9808, 0.1951, -1.0), (0.9808, 0.1951, 1.0), (1.0, 7.55e-08, -1.0), (1.0, 7.55e-08, 1.0), (0.9808, -0.1951, -1.0), (0.9808, -0.1951, 1.0), (0.9239, -0.3827, -1.0), (0.9239, -0.3827, 1.0), (0.8315, -0.5556, -1.0), (0.8315, -0.5556, 1.0), (0.7071, -0.7071, -1.0), (0.7071, -0.7071, 1.0), (0.5556, -0.8315, -1.0), (0.5556, -0.8315, 1.0), (0.3827, -0.9239, -1.0), (0.3827, -0.9239, 1.0), (0.1951, -0.9808, -1.0), (0.1951, -0.9808, 1.0), (-3.258e-07, -1.0, -1.0), (-3.258e-07, -1.0, 1.0), (-0.1951, -0.9808, -1.0), (-0.1951, -0.9808, 1.0), (-0.3827, -0.9239, -1.0), (-0.3827, -0.9239, 1.0), (-0.5556, -0.8315, -1.0), (-0.5556, -0.8315, 1.0), (-0.7071, -0.7071, -1.0), (-0.7071, -0.7071, 1.0), (-0.8315, -0.5556, -1.0), (-0.8315, -0.5556, 1.0), (-0.9239, -0.3827, -1.0), (-0.9239, -0.3827, 1.0), (-0.9808, -0.1951, -1.0), (-0.9808, -0.1951, 1.0), (-1.0, 9.656e-07, -1.0), (-1.0, 9.656e-07, 1.0), (-0.9808, 0.1951, -1.0), (-0.9808, 0.1951, 1.0), (-0.9239, 0.3827, -1.0), (-0.9239, 0.3827, 1.0), (-0.8315, 0.5556, -1.0), (-0.8315, 0.5556, 1.0), (-0.7071, 0.7071, -1.0), (-0.7071, 0.7071, 1.0), (-0.5556, 0.8315, -1.0), (-0.5556, 0.8315, 1.0), (-0.3827, 0.9239, -1.0), (-0.3827, 0.9239, 1.0), (-0.1951, 0.9808, -1.0), (-0.1951, 0.9808, 1.0), (0.0, 1.0, 0.9748), (0.1951, 0.9808, 0.9748), (0.3827, 0.9239, 0.9748), (0.5556, 0.8315, 0.9748), (0.7071, 0.7071, 0.9748), (0.8315, 0.5556, 0.9748), (0.9239, 0.3827, 0.9748), (0.9808, 0.1951, 0.9748), (1.0, 7.55e-08, 0.9748), (0.9808, -0.1951, 0.9748), (0.9239, -0.3827, 0.9748), (0.8315, -0.5556, 0.9748), (0.7071, -0.7071, 0.9748), (0.5556, -0.8315, 0.9748), (0.3827, -0.9239, 0.9748), (0.1951, -0.9808, 0.9748), (-3.258e-07, -1.0, 0.9748), (-0.1951, -0.9808, 0.9748), (-0.3827, -0.9239, 0.9748), (-0.5556, -0.8315, 0.9748), (-0.7071, -0.7071, 0.9748), (-0.8315, -0.5556, 0.9748), (-0.9239, -0.3827, 0.9748), (-0.9808, -0.1951, 0.9748), (-1.0, 9.656e-07, 0.9748), (-0.9808, 0.1951, 0.9748), (-0.9239, 0.3827, 0.9748), (-0.8315, 0.5556, 0.9748), (-0.7071, 0.7071, 0.9748), (-0.5556, 0.8315, 0.9748), (-0.3827, 0.9239, 0.9748), (-0.1951, 0.9808, 0.9748), (0.1951, 0.9808, -0.9731), (0.3827, 0.9239, -0.9731), (0.5556, 0.8315, -0.9731), (0.7071, 0.7071, -0.9731), (0.8315, 0.5556, -0.9731), (0.9239, 0.3827, -0.9731), (0.9808, 0.1951, -0.9731), (1.0, 7.55e-08, -0.9731), (0.9808, -0.1951, -0.9731), (0.9239, -0.3827, -0.9731), (0.8315, -0.5556, -0.9731), (0.7071, -0.7071, -0.9731), (0.5556, -0.8315, -0.9731), (0.3827, -0.9239, -0.9731), (0.1951, -0.9808, -0.9731), (-3.258e-07, -1.0, -0.9731), (-0.1951, -0.9808, -0.9731), (-0.3827, -0.9239, -0.9731), (-0.5556, -0.8315, -0.9731), (-0.7071, -0.7071, -0.9731), (-0.8315, -0.5556, -0.9731), (-0.9239, -0.3827, -0.9731), (-0.9808, -0.1951, -0.9731), (-1.0, 9.656e-07, -0.9731), (-0.9808, 0.1951, -0.9731), (-0.9239, 0.3827, -0.9731), (-0.8315, 0.5556, -0.9731), (-0.7071, 0.7071, -0.9731), (-0.5556, 0.8315, -0.9731), (-0.3827, 0.9239, -0.9731), (-0.1951, 0.9808, -0.9731), (0.0, 1.0, -0.9731), (0.1859, 0.9344, 1.0), (5.613e-09, 0.9527, 1.0), (0.3646, 0.8802, 1.0), (0.5293, 0.7922, 1.0), (0.6737, 0.6737, 1.0), (0.7922, 0.5293, 1.0), (0.8802, 0.3646, 1.0), (0.9344, 0.1859, 1.0), (0.9527, 8.54e-08, 1.0), (0.9344, -0.1859, 1.0), (0.8802, -0.3646, 1.0), (0.7922, -0.5293, 1.0), (0.6737, -0.6737, 1.0), (0.5293, -0.7922, 1.0), (0.3646, -0.8802, 1.0), (0.1859, -0.9344, 1.0), (-3.048e-07, -0.9527, 1.0), (-0.1859, -0.9344, 1.0), (-0.3646, -0.8802, 1.0), (-0.5293, -0.7922, 1.0), (-0.6737, -0.6737, 1.0), (-0.7922, -0.5293, 1.0), (-0.8802, -0.3646, 1.0), (-0.9344, -0.1859, 1.0), (-0.9527, 9.334e-07, 1.0), (-0.9344, 0.1859, 1.0), (-0.8802, 0.3646, 1.0), (-0.7922, 0.5293, 1.0), (-0.6737, 0.6737, 1.0), (-0.5293, 0.7922, 1.0), (-0.3646, 0.8802, 1.0), (-0.1859, 0.9344, 1.0), (7.091e-09, 0.9403, -1.0), (0.1834, 0.9222, -1.0), (0.3598, 0.8687, -1.0), (0.5224, 0.7818, -1.0), (0.6649, 0.6649, -1.0), (0.7818, 0.5224, -1.0), (0.8687, 0.3598, -1.0), (0.9222, 0.1834, -1.0), (0.9403, 8.801e-08, -1.0), (0.9222, -0.1834, -1.0), (0.8687, -0.3598, -1.0), (0.7818, -0.5224, -1.0), (0.6649, -0.6649, -1.0), (0.5224, -0.7818, -1.0), (0.3598, -0.8687, -1.0), (0.1834, -0.9222, -1.0), (-2.993e-07, -0.9403, -1.0), (-0.1834, -0.9222, -1.0), (-0.3598, -0.8687, -1.0), (-0.5224, -0.7818, -1.0), (-0.6649, -0.6649, -1.0), (-0.7818, -0.5224, -1.0), (-0.8687, -0.3598, -1.0), (-0.9222, -0.1834, -1.0), (-0.9403, 9.25e-07, -1.0), (-0.9222, 0.1834, -1.0), (-0.8687, 0.3598, -1.0), (-0.7818, 0.5224, -1.0), (-0.6649, 0.6649, -1.0), (-0.5224, 0.7818, -1.0), (-0.3598, 0.8687, -1.0), (-0.1834, 0.9222, -1.0)], [], [(64, 1, 3, 65), (65, 3, 5, 66), (66, 5, 7, 67), (67, 7, 9, 68), (68, 9, 11, 69), (69, 11, 13, 70), (70, 13, 15, 71), (71, 15, 17, 72), (72, 17, 19, 73), (73, 19, 21, 74), (74, 21, 23, 75), (75, 23, 25, 76), (76, 25, 27, 77), (77, 27, 29, 78), (78, 29, 31, 79), (79, 31, 33, 80), (80, 33, 35, 81), (81, 35, 37, 82), (82, 37, 39, 83), (83, 39, 41, 84), (84, 41, 43, 85), (85, 43, 45, 86), (86, 45, 47, 87), (87, 47, 49, 88), (88, 49, 51, 89), (89, 51, 53, 90), (90, 53, 55, 91), (91, 55, 57, 92), (92, 57, 59, 93), (93, 59, 61, 94), (33, 31, 143, 144), (94, 61, 63, 95), (95, 63, 1, 64), (62, 0, 160, 191), (126, 95, 64, 127), (125, 94, 95, 126), (124, 93, 94, 125), (123, 92, 93, 124), (122, 91, 92, 123), (121, 90, 91, 122), (120, 89, 90, 121), (119, 88, 89, 120), (118, 87, 88, 119), (117, 86, 87, 118), (116, 85, 86, 117), (115, 84, 85, 116), (114, 83, 84, 115), (113, 82, 83, 114), (112, 81, 82, 113), (111, 80, 81, 112), (110, 79, 80, 111), (109, 78, 79, 110), (108, 77, 78, 109), (107, 76, 77, 108), (106, 75, 76, 107), (105, 74, 75, 106), (104, 73, 74, 105), (103, 72, 73, 104), (102, 71, 72, 103), (101, 70, 71, 102), (100, 69, 70, 101), (99, 68, 69, 100), (98, 67, 68, 99), (97, 66, 67, 98), (96, 65, 66, 97), (127, 64, 65, 96), (0, 127, 96, 2), (2, 96, 97, 4), (4, 97, 98, 6), (6, 98, 99, 8), (8, 99, 100, 10), (10, 100, 101, 12), (12, 101, 102, 14), (14, 102, 103, 16), (16, 103, 104, 18), (18, 104, 105, 20), (20, 105, 106, 22), (22, 106, 107, 24), (24, 107, 108, 26), (26, 108, 109, 28), (28, 109, 110, 30), (30, 110, 111, 32), (32, 111, 112, 34), (34, 112, 113, 36), (36, 113, 114, 38), (38, 114, 115, 40), (40, 115, 116, 42), (42, 116, 117, 44), (44, 117, 118, 46), (46, 118, 119, 48), (48, 119, 120, 50), (50, 120, 121, 52), (52, 121, 122, 54), (54, 122, 123, 56), (56, 123, 124, 58), (58, 124, 125, 60), (60, 125, 126, 62), (62, 126, 127, 0), (128, 129, 159, 158, 157, 156, 155, 154, 153, 152, 151, 150, 149, 148, 147, 146, 145, 144, 143, 142, 141, 140, 139, 138, 137, 136, 135, 134, 133, 132, 131, 130), (27, 25, 140, 141), (39, 37, 146, 147), (21, 19, 137, 138), (11, 9, 132, 133), (23, 21, 138, 139), (5, 3, 128, 130), (17, 15, 135, 136), (7, 5, 130, 131), (61, 59, 157, 158), (63, 61, 158, 159), (45, 43, 149, 150), (57, 55, 155, 156), (51, 49, 152, 153), (29, 27, 141, 142), (41, 39, 147, 148), (35, 33, 144, 145), (47, 45, 150, 151), (25, 23, 139, 140), (19, 17, 136, 137), (31, 29, 142, 143), (13, 11, 133, 134), (15, 13, 134, 135), (9, 7, 131, 132), (3, 1, 129, 128), (1, 63, 159, 129), (59, 57, 156, 157), (53, 51, 153, 154), (55, 53, 154, 155), (37, 35, 145, 146), (49, 47, 151, 152), (43, 41, 148, 149), (160, 161, 162, 163, 164, 165, 166, 167, 168, 169, 170, 171, 172, 173, 174, 175, 176, 177, 178, 179, 180, 181, 182, 183, 184, 185, 186, 187, 188, 189, 190, 191), (56, 58, 189, 188), (58, 60, 190, 189), (46, 48, 184, 183), (40, 42, 181, 180), (52, 54, 187, 186), (42, 44, 182, 181), (24, 26, 173, 172), (36, 38, 179, 178), (30, 32, 176, 175), (26, 28, 174, 173), (8, 10, 165, 164), (20, 22, 171, 170), (14, 16, 168, 167), (4, 6, 163, 162), (10, 12, 166, 165), (0, 2, 161, 160), (60, 62, 191, 190), (54, 56, 188, 187), (48, 50, 185, 184), (38, 40, 180, 179), (50, 52, 186, 185), (32, 34, 177, 176), (44, 46, 183, 182), (34, 36, 178, 177), (16, 18, 169, 168), (28, 30, 175, 174), (22, 24, 172, 171), (12, 14, 167, 166), (6, 8, 164, 163), (18, 20, 170, 169), (2, 4, 162, 161)])
me_cylinder.polygons.foreach_set('use_smooth', [True] * 162)
me_cylinder.materials.append(mat_tap1)
me_cylinder.use_remesh_preserve_volume = False
me_cylinder.use_remesh_preserve_attributes = False
me_cylinder.use_mirror_vertex_groups = False
me_cylinder.update()
me_cube = bpy.data.meshes.new('Cube')
me_cube.from_pydata([(1.0, 1.0, -1.0), (1.0, -1.0, -1.0), (-1.0, -1.0, -1.0), (-1.0, 1.0, -1.0), (0.9399, 0.9399, 0.9399), (0.9399, -0.8437, 0.9399), (-0.9399, -0.8437, 0.9399), (-0.9399, 0.9399, 0.9399), (1.0, -5.96e-08, -1.0), (1.788e-07, 1.0, -1.0), (1.0, 1.0, 0.0), (1.0, -1.0, 0.0), (-1.0, 2.98e-07, -1.0), (-1.0, -1.0, 0.0), (-1.0, 1.0, 0.0), (0.9264, -4.904e-07, 0.9264), (2.209e-07, 0.9264, 0.9264), (-5.057e-07, -0.8302, 0.9264), (-0.9264, 1.415e-07, 0.9264), (2.384e-07, 1.0, 0.0), (-1.0, 2.384e-07, 0.0), (-2.98e-07, -1.0, 0.0), (1.0, -2.98e-07, 0.0), (-1.49e-07, -1.788e-07, 0.8958), (5.96e-08, 1.192e-07, -1.0), (1.0, -0.5, -1.0), (-0.5, 1.0, -1.0), (0.9264, 0.9264, 0.5), (-0.5, -1.103, -1.0), (0.9264, -0.8302, 0.5), (-1.0, 0.5, -1.0), (-0.9264, -0.8302, 0.5), (-0.9264, 0.9264, 0.5), (0.9264, -0.4039, 0.9264), (-0.5, 0.9264, 0.9264), (-0.5, -0.8302, 0.9264), (-0.9264, 0.5, 0.9264), (1.0, 0.5, -1.0), (0.5, 1.0, -1.0), (1.0, 1.0, -0.5), (0.5, -1.103, -1.0), (1.0, -1.0, -0.5), (-1.0, -0.5, -1.0), (-1.0, -1.0, -0.5), (-1.0, 1.0, -0.5), (0.9264, 0.5, 0.9264), (0.5, 0.9264, 0.9264), (0.5, -0.8302, 0.9264), (-0.9264, -0.4039, 0.9264), (-0.5, 1.0, 0.0), (0.5, 1.0, 0.0), (2.136e-07, 0.8958, 0.5), (2.086e-07, 1.0, -0.5), (-1.0, 0.5, 0.0), (-1.0, -0.5, 0.0), (-1.0, 2.682e-07, -0.5), (-0.8958, 1.954e-07, 0.5), (-0.5, -1.0, 0.0), (0.5, -1.0, 0.0), (-3.8e-07, -0.7997, 0.5), (1.0, -0.5, 0.0), (1.0, 0.5, 0.0), (1.0, -1.788e-07, -0.5), (0.8958, -3.571e-07, 0.5), (-3.427e-07, -0.4039, 0.8958), (4.47e-08, 0.5, 0.8958), (0.5, -3.576e-07, 0.8958), (-0.5, 0.0, 0.8958), (-0.5, 2.086e-07, -1.0), (0.5, 2.98e-08, -1.0), (1.192e-07, 0.5, -1.0), (0.5, -0.5, -1.0), (0.5, 0.5, -1.0), (-0.5, 0.5, -1.0), (-0.5, 0.5, 0.8958), (0.5, 0.5, 0.8958), (0.5, -0.4039, 0.8958), (0.8958, 0.5, 0.5), (1.0, 0.5, -0.5), (1.0, -0.5, -0.5), (0.5, -0.7997, 0.5), (0.5, -1.103, -0.5), (-0.5, -1.103, -0.5), (-0.8958, -0.4039, 0.5), (-1.0, -0.5, -0.5), (-1.0, 0.5, -0.5), (0.5, 1.0, -0.5), (0.5, 0.8958, 0.5), (-0.5, 0.8958, 0.5), (-0.5, 1.0, -0.5), (-0.8958, 0.5, 0.5), (-0.5, -0.7997, 0.5), (0.8958, -0.4039, 0.5), (-0.5, -0.4039, 0.8958), (-0.5, -0.5, -1.0), (1.0, -0.75, -1.0), (-0.75, 1.0, -1.0), (0.9264, 0.9264, 0.75), (-0.75, -1.0, -1.0), (0.9264, -0.8302, 0.75), (-1.0, 0.75, -1.0), (-0.9264, -0.8302, 0.75), (-0.9264, 0.9264, 0.75), (0.9264, -0.6539, 0.9264), (-0.75, 0.9264, 0.9264), (-0.75, -0.8302, 0.9264), (-0.9264, 0.75, 0.9264), (1.0, 0.25, -1.0), (0.25, 1.0, -1.0), (1.0, 1.0, -0.25), (1.0, -1.0, -0.25), (-1.0, -0.25, -1.0), (-1.0, -1.0, -0.25), (-1.0, 1.0, -0.25), (0.9264, 0.25, 0.9264), (0.25, 0.9264, 0.9264), (0.25, -0.8302, 0.9264), (-0.9264, -0.1539, 0.9264), (-0.75, 1.0, 0.0), (0.25, 1.0, 0.0), (2.136e-07, 0.8958, 0.75), (2.235e-07, 1.0, -0.25), (-1.0, 0.75, 0.0), (-1.0, -0.25, 0.0), (-1.0, 2.831e-07, -0.75), (-1.0, 2.235e-07, 0.25), (-0.75, -1.0, 0.0), (0.25, -1.0, 0.0), (-3.576e-07, -0.9039, 0.25), (1.0, -0.75, 0.0), (1.0, 0.25, 0.0), (1.0, -1.192e-07, -0.75), (1.0, -3.576e-07, 0.25), (-4.396e-07, -0.6539, 0.8958), (-5.215e-08, 0.25, 0.8958), (0.75, -4.47e-07, 0.8958), (-0.25, -8.941e-08, 0.8958), (-0.75, 2.533e-07, -1.0), (0.25, 7.451e-08, -1.0), (1.49e-07, 0.75, -1.0), (1.0, -0.25, -1.0), (-0.25, 1.0, -1.0), (1.0, 1.0, 0.25), (1.0, -0.9039, 0.25), (-1.0, 0.25, -1.0), (-1.0, -0.9039, 0.25), (-1.0, 1.0, 0.25), (0.9264, -0.1539, 0.9264), (-0.25, 0.9264, 0.9264), (-0.25, -0.8302, 0.9264), (-0.9264, 0.25, 0.9264), (1.0, 0.75, -1.0), (0.75, 1.0, -1.0), (1.0, 1.0, -0.75), (0.75, -1.0, -1.0), (1.0, -1.0, -0.75), (-1.0, -0.75, -1.0), (-1.0, -1.0, -0.75), (-1.0, 1.0, -0.75), (0.9264, 0.75, 0.9264), (0.75, 0.9264, 0.9264), (0.75, -0.8302, 0.9264), (-0.9264, -0.6539, 0.9264), (-0.25, 1.0, 0.0), (0.75, 1.0, 0.0), (2.384e-07, 1.0, 0.25), (1.937e-07, 1.0, -0.75), (-1.0, 0.25, 0.0), (-1.0, -0.75, 0.0), (-1.0, 2.533e-07, -0.25), (-0.8958, 1.572e-07, 0.75), (-0.25, -1.0, 0.0), (0.75, -1.0, 0.0), (-2.235e-07, -1.103, -0.25), (-4.365e-07, -0.7997, 0.75), (1.0, -0.25, 0.0), (1.0, 0.75, 0.0), (1.0, -2.384e-07, -0.25), (0.8958, -4.117e-07, 0.75), (-2.459e-07, -0.1539, 0.8958), (1.416e-07, 0.75, 0.8958), (0.25, -2.682e-07, 0.8958), (-0.75, 8.941e-08, 0.8958), (-0.25, 1.639e-07, -1.0), (0.75, -1.49e-08, -1.0), (8.941e-08, 0.25, -1.0), (0.75, -0.5, -1.0), (0.5, -0.25, -1.0), (0.5, -0.75, -1.0), (0.25, 0.5, -1.0), (0.75, 0.5, -1.0), (0.5, 0.75, -1.0), (0.5, 0.25, -1.0), (-0.75, 0.5, -1.0), (-0.25, 0.5, -1.0), (-0.5, 0.75, -1.0), (-0.5, 0.25, -1.0), (-0.5, 0.25, 0.8958), (-0.5, 0.75, 0.8958), (-0.25, 0.5, 0.8958), (-0.75, 0.5, 0.8958), (0.5, 0.25, 0.8958), (0.5, 0.75, 0.8958), (0.75, 0.5, 0.8958), (0.25, 0.5, 0.8958), (0.5, -0.6539, 0.8958), (0.5, -0.1539, 0.8958), (0.75, -0.4039, 0.8958), (0.25, -0.4039, 0.8958), (0.8958, 0.25, 0.5), (0.8958, 0.75, 0.5), (1.0, 0.5, 0.25), (0.8958, 0.5, 0.75), (1.0, 0.25, -0.5), (1.0, 0.75, -0.5), (1.0, 0.5, -0.75), (1.0, 0.5, -0.25), (1.0, -0.75, -0.5), (1.0, -0.25, -0.5), (1.0, -0.5, -0.75), (1.0, -0.5, -0.25), (0.25, -0.7997, 0.5), (0.75, -0.7997, 0.5), (0.5, -0.9039, 0.25), (0.5, -0.7997, 0.75), (0.75, -1.0, -0.5), (0.5, -1.103, -0.75), (0.5, -1.103, -0.25), (-0.75, -1.0, -0.5), (-0.5, -1.103, -0.75), (-0.5, -1.103, -0.25), (-0.8958, -0.1539, 0.5), (-0.8958, -0.6539, 0.5), (-1.0, -0.4039, 0.25), (-0.8958, -0.4039, 0.75), (-1.0, -0.25, -0.5), (-1.0, -0.75, -0.5), (-1.0, -0.5, -0.75), (-1.0, -0.5, -0.25), (-1.0, 0.75, -0.5), (-1.0, 0.25, -0.5), (-1.0, 0.5, -0.75), (-1.0, 0.5, -0.25), (0.25, 1.0, -0.5), (0.75, 1.0, -0.5), (0.5, 1.0, -0.25), (0.5, 1.0, -0.75), (0.25, 0.8958, 0.5), (0.75, 0.8958, 0.5), (0.5, 0.8958, 0.75), (0.5, 1.0, 0.25), (-0.75, 0.8958, 0.5), (-0.25, 0.8958, 0.5), (-0.5, 0.8958, 0.75), (-0.5, 1.0, 0.25), (-0.75, 1.0, -0.5), (-0.25, 1.0, -0.5), (-0.5, 1.0, -0.25), (-0.5, 1.0, -0.75), (-0.8958, 0.75, 0.5), (-0.8958, 0.25, 0.5), (-1.0, 0.5, 0.25), (-0.8958, 0.5, 0.75), (-0.75, -0.7997, 0.5), (-0.25, -0.7997, 0.5), (-0.5, -0.9039, 0.25), (-0.5, -0.7997, 0.75), (0.8958, -0.6539, 0.5), (0.8958, -0.1539, 0.5), (1.0, -0.4039, 0.25), (0.8958, -0.4039, 0.75), (-0.5, -0.6539, 0.8958), (-0.5, -0.1539, 0.8958), (-0.25, -0.4039, 0.8958), (-0.75, -0.4039, 0.8958), (-0.75, -0.5, -1.0), (-0.5, -0.25, -1.0), (-0.5, -0.75, -1.0), (-0.75, -0.25, -1.0), (-0.75, -0.1539, 0.8958), (-0.25, -0.1539, 0.8958), (-0.25, -0.6539, 0.8958), (0.8958, -0.1539, 0.75), (1.0, -0.1539, 0.25), (1.0, -0.6539, 0.25), (-0.25, -0.7997, 0.75), (-0.25, -0.9039, 0.25), (-0.75, -0.9039, 0.25), (-0.8958, 0.25, 0.75), (-1.0, 0.25, 0.25), (-1.0, 0.75, 0.25), (-0.25, 1.0, -0.75), (-0.25, 1.0, -0.25), (-0.75, 1.0, -0.25), (-0.25, 1.0, 0.25), (-0.25, 0.8958, 0.75), (-0.75, 0.8958, 0.75), (0.75, 1.0, 0.25), (0.75, 0.8958, 0.75), (0.25, 0.8958, 0.75), (0.75, 1.0, -0.75), (0.75, 1.0, -0.25), (0.25, 1.0, -0.25), (-1.0, 0.25, -0.25), (-1.0, 0.25, -0.75), (-1.0, 0.75, -0.75), (-1.0, -0.75, -0.25), (-1.0, -0.75, -0.75), (-1.0, -0.25, -0.75), (-0.8958, -0.6539, 0.75), (-1.0, -0.6539, 0.25), (-1.0, -0.1539, 0.25), (-0.25, -1.103, -0.25), (-0.75, -1.0, -0.75), (0.75, -1.0, -0.25), (0.75, -1.0, -0.75), (0.75, -0.7997, 0.75), (0.75, -0.9039, 0.25), (0.25, -0.9039, 0.25), (1.0, -0.25, -0.25), (1.0, -0.25, -0.75), (1.0, -0.75, -0.75), (1.0, 0.75, -0.25), (1.0, 0.75, -0.75), (1.0, 0.25, -0.75), (0.8958, 0.75, 0.75), (1.0, 0.75, 0.25), (1.0, 0.25, 0.25), (0.25, -0.1539, 0.8958), (0.75, -0.1539, 0.8958), (0.75, -0.6539, 0.8958), (0.25, 0.75, 0.8958), (0.75, 0.75, 0.8958), (0.75, 0.25, 0.8958), (-0.75, 0.75, 0.8958), (-0.25, 0.75, 0.8958), (-0.25, 0.25, 0.8958), (-0.25, 0.25, -1.0), (-0.25, 0.75, -1.0), (-0.75, 0.75, -1.0), (0.75, 0.25, -1.0), (0.75, 0.75, -1.0), (0.25, 0.75, -1.0), (0.75, -0.75, -1.0), (0.75, -0.25, -1.0), (0.25, 0.25, -1.0), (-0.75, 0.25, -1.0), (-0.75, 0.25, 0.8958), (0.25, 0.25, 0.8958), (0.25, -0.6539, 0.8958), (0.8958, 0.25, 0.75), (1.0, 0.25, -0.25), (1.0, -0.75, -0.25), (0.25, -0.7997, 0.75), (0.25, -1.103, -0.25), (-0.75, -1.0, -0.25), (-0.8958, -0.1539, 0.75), (-1.0, -0.25, -0.25), (-1.0, 0.75, -0.25), (0.25, 1.0, -0.75), (0.25, 1.0, 0.25), (-0.75, 1.0, 0.25), (-0.75, 1.0, -0.75), (-0.8958, 0.75, 0.75), (-0.75, -0.7997, 0.75), (0.8958, -0.6539, 0.75), (-0.75, -0.6539, 0.8958), (-0.75, -0.75, -1.0), (1.323e-07, 0.006572, -1.0), (-0.5, 0.006572, -1.0), (0.5, 0.006572, -1.0), (-1.673e-08, 0.006572, -0.5), (0.5, 0.006572, -0.5), (-0.5, 0.006572, -0.5), (0.25, 0.006572, -1.0), (5.777e-08, 0.006572, -0.75), (-0.25, 0.006572, -1.0), (-9.124e-08, 0.006572, -0.25), (0.25, 0.006572, -0.5), (0.5, 0.006572, -0.75), (0.5, 0.006572, -0.25), (-0.25, 0.006572, -0.5), (-0.5, 0.006572, -0.75), (-0.5, 0.006572, -0.25), (-0.25, 0.006572, -0.25), (-0.25, 0.006572, -0.75), (0.25, 0.006572, -0.75), (0.25, 0.006572, -0.25), (0.5, -1.103, -0.875), (0.5, -1.103, -0.375), (0.25, -0.5482, -0.25), (-0.5, -1.103, -0.875), (-0.5, -1.103, -0.375), (0.5, -0.5482, -1.0), (0.5, -0.5482, -0.25), (0.5, -1.103, -0.625), (-0.5, -1.103, -0.625), (-0.375, -1.103, -0.25), (-0.125, -1.103, -0.25), (-0.5, -0.5482, -0.5), (-0.5, -0.5482, -0.25), (-1.574e-07, -0.5482, -0.25), (-0.25, -0.5482, -0.25), (-0.5, -0.5482, -0.75), (0.5, -0.5482, -0.75), (0.5, -0.5482, -0.5), (-0.5, -0.5482, -1.0), (0.125, -1.103, -0.25), (0.375, -1.103, -0.25), (0.5, 0.006572, -0.875), (0.5, 0.006572, -0.375), (-0.5, 0.006572, -0.875), (-0.5, 0.006572, -0.375), (0.5, 0.006572, -0.625), (-0.5, 0.006572, -0.625), (-0.375, 0.006572, -0.25), (-0.125, 0.006572, -0.25), (0.125, 0.006572, -0.25), (0.375, 0.006572, -0.25), (0.125, -0.5482, -0.25), (-0.5, -0.5482, -0.375), (0.4375, 0.006572, -0.3125), (-0.4375, 0.006572, -0.3125), (0.5, -0.5482, -0.625), (-0.5, -0.5482, -0.875), (-0.125, -0.5482, -0.25), (-0.375, -0.5482, -0.25), (-0.5, -0.5482, -0.625), (0.5, -0.5482, -0.375), (0.5, -0.5482, -0.875), (0.375, -0.5482, -0.25)], [], [(367, 98, 2, 156), (366, 162, 6, 105), (365, 103, 5, 99), (364, 105, 6, 101), (363, 106, 7, 102), (362, 96, 3, 158), (361, 118, 14, 146), (360, 119, 19, 165), (359, 108, 9, 166), (358, 122, 14, 113), (357, 123, 20, 169), (356, 117, 18, 170), (355, 126, 13, 112), (354, 127, 21, 173, 407), (353, 116, 17, 174), (352, 129, 11, 110), (351, 130, 22, 177), (350, 114, 15, 178), (349, 133, 17, 116), (348, 134, 23, 181), (347, 150, 18, 182), (346, 137, 12, 144), (345, 138, 24, 185), (344, 186, 71, 187), (343, 154, 40, 188), (342, 189, 70, 139), (341, 190, 72, 191), (340, 184, 69, 192), (339, 193, 30, 100), (338, 194, 73, 195), (337, 183, 68, 196), (336, 197, 67, 136), (335, 198, 74, 199), (334, 106, 36, 200), (333, 201, 66, 135), (332, 202, 75, 203), (331, 180, 65, 204), (330, 205, 47, 161), (329, 206, 76, 207), (328, 179, 64, 208), (327, 209, 63, 132), (326, 210, 77, 211), (325, 159, 45, 212), (324, 213, 62, 131), (323, 214, 78, 215), (322, 176, 61, 216), (321, 217, 41, 155), (320, 218, 79, 219), (319, 175, 60, 220), (318, 221, 59, 128), (317, 222, 80, 223), (316, 161, 47, 224), (430, 390, 387, 418), (315, 225, 81, 395, 226), (314, 172, 58, 227), (313, 228, 43, 157), (429, 404, 379, 409), (312, 171, 57, 230, 397), (311, 231, 56, 125), (310, 232, 83, 233), (309, 162, 48, 234), (308, 235, 55, 124), (307, 236, 84, 237), (306, 168, 54, 238), (305, 239, 44, 158), (304, 240, 85, 241), (303, 167, 53, 242), (302, 243, 52, 121), (301, 244, 86, 245), (300, 152, 38, 246), (299, 247, 51, 120), (298, 248, 87, 249), (297, 164, 50, 250), (296, 251, 32, 102), (295, 252, 88, 253), (294, 163, 49, 254), (293, 255, 44, 113), (292, 256, 89, 257), (291, 141, 26, 258), (290, 259, 32, 146), (289, 260, 90, 261), (288, 150, 36, 262), (287, 263, 31, 145), (286, 264, 91, 265), (285, 149, 35, 266), (284, 267, 29, 143), (283, 268, 92, 269), (282, 147, 33, 270), (281, 271, 35, 149), (280, 272, 93, 273), (279, 117, 48, 274), (278, 275, 42, 111), (137, 278, 111, 12), (68, 276, 278, 137), (276, 94, 275, 278), (272, 279, 274, 93), (67, 182, 279, 272), (182, 18, 117, 279), (179, 280, 273, 64), (23, 136, 280, 179), (136, 67, 272, 280), (133, 281, 149, 17), (64, 273, 281, 133), (273, 93, 271, 281), (268, 282, 270, 92), (63, 178, 282, 268), (178, 15, 147, 282), (175, 283, 269, 60), (22, 132, 283, 175), (132, 63, 268, 283), (129, 284, 143, 11), (60, 269, 284, 129), (269, 92, 267, 284), (264, 285, 266, 91), (59, 174, 285, 264), (174, 17, 149, 285), (171, 286, 265, 57), (21, 128, 286, 171), (128, 59, 264, 286), (126, 287, 145, 13), (57, 265, 287, 126), (265, 91, 263, 287), (260, 288, 262, 90), (56, 170, 288, 260), (170, 18, 150, 288), (167, 289, 261, 53), (20, 125, 289, 167), (125, 56, 260, 289), (122, 290, 146, 14), (53, 261, 290, 122), (261, 90, 259, 290), (256, 291, 258, 89), (52, 166, 291, 256), (166, 9, 141, 291), (163, 292, 257, 49), (19, 121, 292, 163), (121, 52, 256, 292), (118, 293, 113, 14), (49, 257, 293, 118), (257, 89, 255, 293), (252, 294, 254, 88), (51, 165, 294, 252), (165, 19, 163, 294), (148, 295, 253, 34), (16, 120, 295, 148), (120, 51, 252, 295), (104, 296, 102, 7), (34, 253, 296, 104), (253, 88, 251, 296), (248, 297, 250, 87), (27, 142, 297, 248), (142, 10, 164, 297), (160, 298, 249, 46), (4, 97, 298, 160), (97, 27, 248, 298), (115, 299, 120, 16), (46, 249, 299, 115), (249, 87, 247, 299), (244, 300, 246, 86), (39, 153, 300, 244), (153, 0, 152, 300), (164, 301, 245, 50), (10, 109, 301, 164), (109, 39, 244, 301), (119, 302, 121, 19), (50, 245, 302, 119), (245, 86, 243, 302), (240, 303, 242, 85), (55, 169, 303, 240), (169, 20, 167, 303), (144, 304, 241, 30), (12, 124, 304, 144), (124, 55, 240, 304), (100, 305, 158, 3), (30, 241, 305, 100), (241, 85, 239, 305), (236, 306, 238, 84), (43, 112, 306, 236), (112, 13, 168, 306), (156, 307, 237, 42), (2, 157, 307, 156), (157, 43, 236, 307), (111, 308, 124, 12), (42, 237, 308, 111), (237, 84, 235, 308), (232, 309, 234, 83), (31, 101, 309, 232), (101, 6, 162, 309), (168, 310, 233, 54), (13, 145, 310, 168), (145, 31, 232, 310), (123, 311, 125, 20), (54, 233, 311, 123), (233, 83, 231, 311), (428, 394, 380, 410), (173, 21, 171, 312, 398), (427, 403, 382, 414), (98, 313, 157, 2), (28, 391, 229, 313, 98), (229, 396, 82, 228, 313), (225, 314, 227, 389, 81), (41, 110, 314, 225), (110, 11, 172, 314), (154, 315, 226, 388, 40), (1, 155, 315, 154), (155, 41, 225, 315), (426, 400, 383, 415), (425, 402, 384, 416), (424, 406, 369, 411), (222, 316, 224, 80), (29, 99, 316, 222), (99, 5, 161, 316), (172, 317, 223, 58), (11, 143, 317, 172), (143, 29, 222, 317), (127, 318, 128, 21), (58, 223, 318, 127), (223, 80, 221, 318), (218, 319, 220, 79), (62, 177, 319, 218), (177, 22, 175, 319), (140, 320, 219, 25), (8, 131, 320, 140), (131, 62, 218, 320), (95, 321, 155, 1), (25, 219, 321, 95), (219, 79, 217, 321), (214, 322, 216, 78), (39, 109, 322, 214), (109, 10, 176, 322), (151, 323, 215, 37), (0, 153, 323, 151), (153, 39, 214, 323), (107, 324, 131, 8), (37, 215, 324, 107), (215, 78, 213, 324), (210, 325, 212, 77), (27, 97, 325, 210), (97, 4, 159, 325), (176, 326, 211, 61), (10, 142, 326, 176), (142, 27, 210, 326), (130, 327, 132, 22), (61, 211, 327, 130), (211, 77, 209, 327), (206, 328, 208, 76), (66, 181, 328, 206), (181, 23, 179, 328), (147, 329, 207, 33), (15, 135, 329, 147), (135, 66, 206, 329), (103, 330, 161, 5), (33, 207, 330, 103), (207, 76, 205, 330), (202, 331, 204, 75), (46, 115, 331, 202), (115, 16, 180, 331), (159, 332, 203, 45), (4, 160, 332, 159), (160, 46, 202, 332), (114, 333, 135, 15), (45, 203, 333, 114), (203, 75, 201, 333), (198, 334, 200, 74), (34, 104, 334, 198), (104, 7, 106, 334), (180, 335, 199, 65), (16, 148, 335, 180), (148, 34, 198, 335), (134, 336, 136, 23), (65, 199, 336, 134), (199, 74, 197, 336), (194, 337, 196, 73), (70, 185, 337, 194), (185, 24, 183, 337), (141, 338, 195, 26), (9, 139, 338, 141), (139, 70, 194, 338), (96, 339, 100, 3), (26, 195, 339, 96), (195, 73, 193, 339), (190, 340, 192, 72), (37, 107, 340, 190), (107, 8, 184, 340), (152, 341, 191, 38), (0, 151, 341, 152), (151, 37, 190, 341), (108, 342, 139, 9), (38, 191, 342, 108), (191, 72, 189, 342), (186, 343, 188, 71), (25, 95, 343, 186), (95, 1, 154, 343), (184, 344, 187, 69), (8, 140, 344, 184), (140, 25, 186, 344), (189, 345, 185, 70), (72, 192, 345, 189), (192, 69, 138, 345), (193, 346, 144, 30), (73, 196, 346, 193), (196, 68, 137, 346), (197, 347, 182, 67), (74, 200, 347, 197), (200, 36, 150, 347), (201, 348, 181, 66), (75, 204, 348, 201), (204, 65, 134, 348), (205, 349, 116, 47), (76, 208, 349, 205), (208, 64, 133, 349), (209, 350, 178, 63), (77, 212, 350, 209), (212, 45, 114, 350), (213, 351, 177, 62), (78, 216, 351, 213), (216, 61, 130, 351), (217, 352, 110, 41), (79, 220, 352, 217), (220, 60, 129, 352), (221, 353, 174, 59), (80, 224, 353, 221), (224, 47, 116, 353), (423, 405, 372, 413), (227, 58, 127, 354, 408), (228, 355, 112, 43), (82, 392, 230, 355, 228), (230, 57, 126, 355), (231, 356, 170, 56), (83, 234, 356, 231), (234, 48, 117, 356), (235, 357, 169, 55), (84, 238, 357, 235), (238, 54, 123, 357), (239, 358, 113, 44), (85, 242, 358, 239), (242, 53, 122, 358), (243, 359, 166, 52), (86, 246, 359, 243), (246, 38, 108, 359), (247, 360, 165, 51), (87, 250, 360, 247), (250, 50, 119, 360), (251, 361, 146, 32), (88, 254, 361, 251), (254, 49, 118, 361), (255, 362, 158, 44), (89, 258, 362, 255), (258, 26, 96, 362), (259, 363, 102, 32), (90, 262, 363, 259), (262, 36, 106, 363), (263, 364, 101, 31), (91, 266, 364, 263), (266, 35, 105, 364), (267, 365, 99, 29), (92, 270, 365, 267), (270, 33, 103, 365), (271, 366, 105, 35), (93, 274, 366, 271), (274, 48, 162, 366), (275, 367, 156, 42), (94, 277, 367, 275), (277, 28, 98, 367), (386, 378, 371, 375), (385, 381, 373, 414, 382), (412, 422, 415, 383), (371, 377, 416, 384, 381), (376, 385, 382, 411, 369), (368, 375, 385, 376), (375, 371, 381, 385), (374, 386, 375, 368), (370, 409, 379, 386, 374), (379, 413, 372, 378, 386), (378, 387, 417, 377, 371), (410, 380, 418, 421), (420, 399, 373, 412), (419, 401, 377, 417), (390, 419, 417, 387), (354, 407, 419, 390), (407, 173, 401, 419), (400, 420, 412, 383), (230, 392, 420, 400), (392, 82, 399, 420), (378, 421, 418, 387), (372, 410, 421, 378), (373, 381, 422, 412), (381, 384, 415, 422), (404, 423, 413, 379), (226, 395, 423, 404), (395, 81, 405, 423), (403, 424, 411, 382), (229, 391, 424, 403), (391, 28, 406, 424), (401, 425, 416, 377), (173, 398, 425, 401), (398, 312, 402, 425), (402, 426, 415, 384), (312, 397, 426, 402), (397, 230, 400, 426), (399, 427, 414, 373), (82, 396, 427, 399), (396, 229, 403, 427), (405, 428, 410, 372), (81, 389, 428, 405), (389, 227, 394, 428), (393, 429, 409, 370), (40, 388, 429, 393), (388, 226, 404, 429), (394, 430, 418, 380), (227, 408, 430, 394), (408, 354, 390, 430)])
me_cube.materials.append(mat_tap2)
me_cube.use_remesh_preserve_volume = False
me_cube.use_remesh_preserve_attributes = False
me_cube.use_mirror_vertex_groups = False
me_cube.update()

# ---- objects
ob_cylinder_007 = bpy.data.objects.new('Cylinder.007', me_cylinder_007)
ob_cylinder_006 = bpy.data.objects.new('Cylinder.006', me_cylinder_006)
ob_cylinder_005 = bpy.data.objects.new('Cylinder.005', me_cylinder_005)
ob_cylinder_004 = bpy.data.objects.new('Cylinder.004', me_cylinder_004)
ob_cube_003 = bpy.data.objects.new('Cube.003', me_cube_003)
ob_cube_002 = bpy.data.objects.new('Cube.002', me_cube_002)
ob_cube_001 = bpy.data.objects.new('Cube.001', me_cube_001)
ob_cylinder_003 = bpy.data.objects.new('Cylinder.003', me_cylinder_003)
ob_cylinder_002 = bpy.data.objects.new('Cylinder.002', me_cylinder_002)
ob_cylinder_001 = bpy.data.objects.new('Cylinder.001', me_cylinder_001)
ob_cylinder = bpy.data.objects.new('Cylinder', me_cylinder)
ob_cube = bpy.data.objects.new('Cube', me_cube)
ob_lamp = bpy.data.objects.new('Lamp', light_lamp)
ob_camera = bpy.data.objects.new('Camera', cam_camera)

# ---- transforms, parenting, visibility, modifiers, constraints
ob_cylinder_007.location = (1.0, -1.0, 2.35)
ob_cylinder_007.scale = (0.2282, 0.2282, 0.07021)
ob_cylinder_007.lineart.crease_threshold = 0.0
_m = ob_cylinder_007.modifiers.new('Subsurf', 'SUBSURF')
_m.uv_smooth = 'PRESERVE_CORNERS'
_m.quality = 2
_m.levels = 2
_m.show_only_control_edges = False
ob_cylinder_006.location = (1.0, 1.0, 2.35)
ob_cylinder_006.scale = (0.2282, 0.2282, 0.07021)
ob_cylinder_006.lineart.crease_threshold = 0.0
_m = ob_cylinder_006.modifiers.new('Subsurf', 'SUBSURF')
_m.uv_smooth = 'PRESERVE_CORNERS'
_m.quality = 2
_m.levels = 2
_m.show_only_control_edges = False
ob_cylinder_005.location = (-1.0, 1.0, 2.35)
ob_cylinder_005.scale = (0.2282, 0.2282, 0.07021)
ob_cylinder_005.lineart.crease_threshold = 0.0
_m = ob_cylinder_005.modifiers.new('Subsurf', 'SUBSURF')
_m.uv_smooth = 'PRESERVE_CORNERS'
_m.quality = 2
_m.levels = 2
_m.show_only_control_edges = False
ob_cylinder_004.location = (-1.0, -1.0, 2.35)
ob_cylinder_004.scale = (0.2282, 0.2282, 0.07021)
ob_cylinder_004.lineart.crease_threshold = 0.0
_m = ob_cylinder_004.modifiers.new('Subsurf', 'SUBSURF')
_m.uv_smooth = 'PRESERVE_CORNERS'
_m.quality = 2
_m.levels = 2
_m.show_only_control_edges = False
ob_cube_003.location = (-1.0, 0.0, 0.8569)
ob_cube_003.rotation_euler = (0.0, 0.0, 1.571)
ob_cube_003.scale = (0.57, 0.02, 0.3863)
ob_cube_003.lineart.crease_threshold = 0.0
ob_cube_002.location = (1.0, 0.0, 0.8569)
ob_cube_002.rotation_euler = (0.0, 0.0, 1.571)
ob_cube_002.scale = (0.57, 0.02, 0.3863)
ob_cube_002.lineart.crease_threshold = 0.0
ob_cube_001.location = (0.0, -0.9324, 1.223)
ob_cube_001.rotation_euler = (-0.1745, 0.0, 0.0)
ob_cube_001.scale = (0.57, 0.02, 0.19)
ob_cube_001.lineart.crease_threshold = 0.0
ob_cylinder_003.location = (-1.0, 1.0, 1.159)
ob_cylinder_003.scale = (0.2592, 0.2592, 1.15)
ob_cylinder_003.lineart.crease_threshold = 0.0
_m = ob_cylinder_003.modifiers.new('Subsurf', 'SUBSURF')
_m.uv_smooth = 'PRESERVE_CORNERS'
_m.quality = 2
_m.levels = 2
_m.show_only_control_edges = False
ob_cylinder_002.location = (1.0, 1.0, 1.159)
ob_cylinder_002.scale = (0.2592, 0.2592, 1.15)
ob_cylinder_002.lineart.crease_threshold = 0.0
_m = ob_cylinder_002.modifiers.new('Subsurf', 'SUBSURF')
_m.uv_smooth = 'PRESERVE_CORNERS'
_m.quality = 2
_m.levels = 2
_m.show_only_control_edges = False
ob_cylinder_001.location = (1.0, -1.0, 1.159)
ob_cylinder_001.scale = (0.2592, 0.2592, 1.15)
ob_cylinder_001.lineart.crease_threshold = 0.0
_m = ob_cylinder_001.modifiers.new('Subsurf', 'SUBSURF')
_m.uv_smooth = 'PRESERVE_CORNERS'
_m.quality = 2
_m.levels = 2
_m.show_only_control_edges = False
ob_cylinder.location = (-1.0, -1.0, 1.159)
ob_cylinder.scale = (0.2592, 0.2592, 1.15)
ob_cylinder.lineart.crease_threshold = 0.0
_m = ob_cylinder.modifiers.new('Subsurf', 'SUBSURF')
_m.uv_smooth = 'PRESERVE_CORNERS'
_m.quality = 2
_m.levels = 2
_m.show_only_control_edges = False
ob_cube.location = (0.0, 0.0, 1.0)
ob_cube.lock_rotations_4d = False
ob_cube.empty_display_type = 'ARROWS'
ob_cube.lineart.crease_threshold = 0.0
ob_lamp.location = (4.076, 1.005, 5.904)
ob_lamp.rotation_euler = (0.6503, 0.05522, 1.866)
ob_lamp.lock_rotations_4d = False
ob_lamp.empty_display_type = 'ARROWS'
ob_lamp.color = (0.0, 0.0, 0.0, 0.0)
ob_lamp.lineart.crease_threshold = 0.0
ob_camera.location = (7.481, -6.508, 5.344)
ob_camera.rotation_euler = (1.109, 0.01082, 0.8149)
ob_camera.lock_rotations_4d = False
ob_camera.empty_display_type = 'ARROWS'
ob_camera.color = (0.0, 0.0, 0.0, 0.0)
ob_camera.display_type = 'WIRE'
ob_camera.lineart.crease_threshold = 0.0

# ---- collection membership
col_collection_1.objects.link(ob_cylinder_007)
col_collection_1.objects.link(ob_cylinder_006)
col_collection_1.objects.link(ob_cylinder_005)
col_collection_1.objects.link(ob_cylinder_004)
col_collection_1.objects.link(ob_cube_003)
col_collection_1.objects.link(ob_cube_002)
col_collection_1.objects.link(ob_cube_001)
col_collection_1.objects.link(ob_cylinder_003)
col_collection_1.objects.link(ob_cylinder_002)
col_collection_1.objects.link(ob_cylinder_001)
col_collection_1.objects.link(ob_cylinder)
col_collection_1.objects.link(ob_cube)
col_collection_1.objects.link(ob_lamp)
col_collection_1.objects.link(ob_camera)

# ---- scene / render settings (as saved in the file)
scene.camera = ob_camera
scene.frame_start = 1; scene.frame_end = 250; scene.frame_set(1)
scene.render.engine = 'CYCLES'
scene.render.resolution_percentage = 50
scene.render.dither_intensity = 0.0
scene.cycles.use_denoising = False
scene.cycles.samples = 128
scene.cycles.sampling_pattern = 'TABULATED_SOBOL'
scene.cycles.light_sampling_threshold = 0.0
scene.cycles.use_adaptive_sampling = False
scene.cycles.use_light_tree = False
scene.cycles.blur_glossy = 0.0
scene.cycles.sample_clamp_indirect = 0.0
scene.view_settings.view_transform = 'Standard'
bpy.context.view_layer.update()
